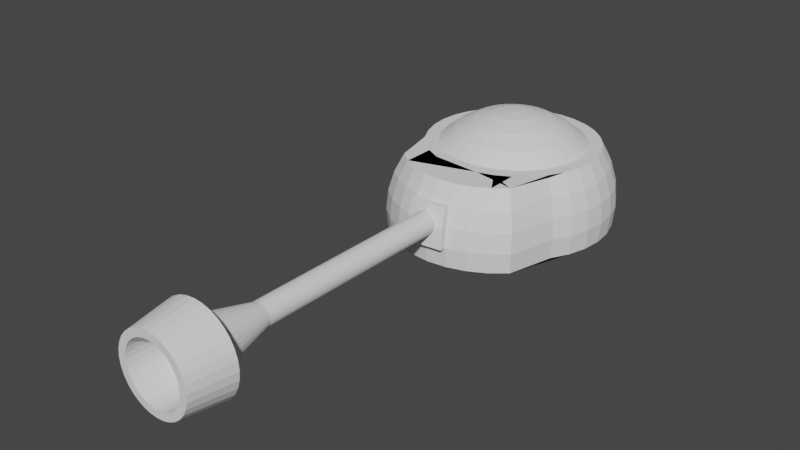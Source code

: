 # Source: tank_turret_gun.blend  (saved by Blender 2.80.75; exported with 4.5.12 LTS)
import bpy
from mathutils import Matrix  # noqa: F401  (used for matrix-valued properties, if any)

bpy.ops.wm.read_factory_settings(use_empty=True)
scene = bpy.context.scene
scene.name = 'Scene'

# ---- collections
col_collection = bpy.data.collections.new('Collection'); scene.collection.children.link(col_collection)
col_tank = bpy.data.collections.new('Tank'); col_collection.children.link(col_tank)
col_turret_with_a_gun = bpy.data.collections.new('Turret with a Gun'); col_tank.children.link(col_turret_with_a_gun)

# ---- world
world_world = bpy.data.worlds.new('World'); scene.world = world_world
world_world.use_nodes = True; world_world.node_tree.nodes.clear()
_N = world_world.node_tree.nodes; _L = world_world.node_tree.links
n0 = _N.new('ShaderNodeOutputWorld'); n0.name = 'World Output'; n0.location = (300, 300)
n1 = _N.new('ShaderNodeBackground'); n1.name = 'Background'; n1.location = (10, 300)
n1.inputs[0].default_value = (0.05088, 0.05088, 0.05088, 1.0)
_L.new(n1.outputs[0], n0.inputs[0])
n0.is_active_output = True
world_world.color = (0.05088, 0.05088, 0.05088)
world_world.use_sun_shadow = False
world_world.sun_shadow_jitter_overblur = 0.0

# ---- meshes
me_sphere_006 = bpy.data.meshes.new('Sphere.006')
me_sphere_006.from_pydata([(-0.00153, 1.247, -0.2943), (0.06384, 1.497, -0.2018), (0.0473, 1.247, -0.2895), (0.09337, 1.497, -0.186), (0.09426, 1.247, -0.2753), (0.1193, 1.497, -0.1648), (0.1375, 1.247, -0.2521), (0.1405, 1.497, -0.1389), (0.1755, 1.247, -0.221), (0.1563, 1.497, -0.1094), (0.2066, 1.247, -0.1831), (0.166, 1.497, -0.07732), (0.2297, 1.247, -0.1398), (0.1693, 1.497, -0.04399), (0.244, 1.247, -0.09283), (0.166, 1.497, -0.01067), (0.2488, 1.247, -0.04399), (0.1563, 1.497, 0.02138), (0.244, 1.247, 0.00484), (0.1405, 1.497, 0.05091), (0.2297, 1.247, 0.0518), (0.1193, 1.497, 0.07679), (0.2066, 1.247, 0.09507), (0.09337, 1.497, 0.09804), (0.1755, 1.247, 0.133), (0.06384, 1.497, 0.1138), (0.1375, 1.247, 0.1641), (0.0318, 1.497, 0.1235), (-0.00153, 1.497, 0.1268), (0.09426, 1.247, 0.1873), (0.04731, 1.247, 0.2015), (-0.001529, 1.247, 0.2063), (0.0318, 1.497, -0.2115), (-0.05036, 1.247, -0.2895), (-0.00153, 1.497, -0.2148), (-0.09732, 1.247, -0.2753), (-0.03486, 1.497, -0.2115), (-0.1406, 1.247, -0.2521), (-0.0669, 1.497, -0.2018), (-0.1785, 1.247, -0.221), (-0.09643, 1.497, -0.186), (-0.2097, 1.247, -0.1831), (-0.1223, 1.497, -0.1648), (-0.2328, 1.247, -0.1398), (-0.1436, 1.497, -0.1389), (-0.247, 1.247, -0.09283), (-0.1593, 1.497, -0.1094), (-0.2518, 1.247, -0.04399), (-0.1691, 1.497, -0.07732), (-0.247, 1.247, 0.00484), (-0.1724, 1.497, -0.04399), (-0.2328, 1.247, 0.0518), (-0.1691, 1.497, -0.01067), (-0.2097, 1.247, 0.09508), (-0.1593, 1.497, 0.02138), (-0.1785, 1.247, 0.133), (-0.1436, 1.497, 0.05091), (-0.1406, 1.247, 0.1641), (-0.1223, 1.497, 0.07679), (-0.09732, 1.247, 0.1873), (-0.09643, 1.497, 0.09804), (-0.05036, 1.247, 0.2015), (-0.0669, 1.497, 0.1138), (-0.03485, 1.497, 0.1235), (0.2075, 1.497, -0.08557), (0.1953, 1.497, -0.1255), (0.2116, 1.497, -0.04399), (0.2075, 1.497, -0.002423), (0.1953, 1.497, 0.03755), (0.1756, 1.497, 0.07439), (0.1491, 1.497, 0.1067), (0.1169, 1.497, 0.1332), (0.08002, 1.497, 0.1529), (0.04004, 1.497, 0.165), (-0.00153, 1.497, 0.1691), (0.1756, 1.497, -0.1624), (0.1491, 1.497, -0.1947), (0.1169, 1.497, -0.2212), (0.08001, 1.497, -0.2409), (0.04004, 1.497, -0.253), (-0.00153, 1.497, -0.2571), (-0.0431, 1.497, -0.253), (-0.08307, 1.497, -0.2409), (-0.1199, 1.497, -0.2212), (-0.1522, 1.497, -0.1947), (-0.1787, 1.497, -0.1624), (-0.1984, 1.497, -0.1255), (-0.2105, 1.497, -0.08557), (-0.2146, 1.497, -0.04399), (-0.2105, 1.497, -0.002423), (-0.1984, 1.497, 0.03755), (-0.1787, 1.497, 0.07439), (-0.1522, 1.497, 0.1067), (-0.1199, 1.497, 0.1332), (-0.08307, 1.497, 0.1529), (-0.0431, 1.497, 0.165), (0.0797, 1.279, -0.06015), (0.07499, 1.279, -0.07569), (0.0813, 1.279, -0.04399), (0.0797, 1.279, -0.02784), (0.07499, 1.279, -0.0123), (0.06734, 1.279, 0.002021), (0.05704, 1.279, 0.01457), (0.04449, 1.279, 0.02487), (0.03017, 1.279, 0.03253), (0.01463, 1.279, 0.03724), (-0.00153, 1.279, 0.03883), (0.06734, 1.279, -0.09001), (0.05704, 1.279, -0.1026), (0.04449, 1.279, -0.1129), (0.03017, 1.279, -0.1205), (0.01463, 1.279, -0.1252), (-0.00153, 1.279, -0.1268), (-0.01769, 1.279, -0.1252), (-0.03323, 1.279, -0.1205), (-0.04755, 1.279, -0.1129), (-0.0601, 1.279, -0.1026), (-0.0704, 1.279, -0.09001), (-0.07805, 1.279, -0.07569), (-0.08276, 1.279, -0.06015), (-0.08436, 1.279, -0.04399), (-0.08276, 1.279, -0.02784), (-0.07805, 1.279, -0.0123), (-0.0704, 1.279, 0.002021), (-0.0601, 1.279, 0.01457), (-0.04754, 1.279, 0.02487), (-0.03323, 1.279, 0.03253), (-0.01769, 1.279, 0.03724), (0.166, 1.279, -0.07732), (0.1563, 1.279, -0.1094), (0.1693, 1.279, -0.04399), (0.166, 1.279, -0.01067), (0.1563, 1.279, 0.02138), (0.1405, 1.279, 0.05091), (0.1193, 1.279, 0.07679), (0.09337, 1.279, 0.09804), (0.06384, 1.279, 0.1138), (0.0318, 1.279, 0.1235), (-0.00153, 1.279, 0.1268), (0.1405, 1.279, -0.1389), (0.1193, 1.279, -0.1648), (0.09337, 1.279, -0.186), (0.06384, 1.279, -0.2018), (0.0318, 1.279, -0.2115), (-0.00153, 1.279, -0.2148), (-0.03486, 1.279, -0.2115), (-0.0669, 1.279, -0.2018), (-0.09643, 1.279, -0.186), (-0.1223, 1.279, -0.1648), (-0.1436, 1.279, -0.1389), (-0.1593, 1.279, -0.1094), (-0.1691, 1.279, -0.07732), (-0.1724, 1.279, -0.04399), (-0.1691, 1.279, -0.01067), (-0.1593, 1.279, 0.02138), (-0.1436, 1.279, 0.05091), (-0.1223, 1.279, 0.07679), (-0.09643, 1.279, 0.09804), (-0.0669, 1.279, 0.1138), (-0.03485, 1.279, 0.1235), (0.0797, 1.208, -0.06015), (0.07499, 1.208, -0.07569), (0.0813, 1.208, -0.04399), (0.0797, 1.208, -0.02784), (0.07499, 1.208, -0.0123), (0.06734, 1.208, 0.002021), (0.05704, 1.208, 0.01457), (0.04449, 1.208, 0.02487), (0.03017, 1.208, 0.03253), (0.01463, 1.208, 0.03724), (-0.00153, 1.208, 0.03883), (0.06734, 1.208, -0.09001), (0.05704, 1.208, -0.1026), (0.04449, 1.208, -0.1129), (0.03017, 1.208, -0.1205), (0.01463, 1.208, -0.1252), (-0.00153, 1.208, -0.1268), (-0.01769, 1.208, -0.1252), (-0.03323, 1.208, -0.1205), (-0.04755, 1.208, -0.1129), (-0.0601, 1.208, -0.1026), (-0.0704, 1.208, -0.09001), (-0.07805, 1.208, -0.07569), (-0.08276, 1.208, -0.06015), (-0.08436, 1.208, -0.04399), (-0.08276, 1.208, -0.02784), (-0.07805, 1.208, -0.0123), (-0.0704, 1.208, 0.002021), (-0.0601, 1.208, 0.01457), (-0.04754, 1.208, 0.02487), (-0.03323, 1.208, 0.03253), (-0.01769, 1.208, 0.03724), (-0.001384, 1.248, 0.1112), (0.02255, 0.8807, 0.01362), (0.02892, 1.248, 0.1082), (0.03336, 0.8807, 0.007836), (0.05806, 1.248, 0.09933), (0.04284, 0.8807, 5.768e-05), (0.08491, 1.248, 0.08498), (0.05062, 0.8807, -0.00942), (0.1084, 1.248, 0.06566), (0.0564, 0.8807, -0.02023), (0.1278, 1.248, 0.04212), (0.05996, 0.8807, -0.03197), (0.1421, 1.248, 0.01527), (0.06116, 0.8807, -0.04417), (0.151, 1.248, -0.01387), (0.05996, 0.8807, -0.05637), (0.1539, 1.248, -0.04417), (0.0564, 0.8807, -0.0681), (0.151, 1.248, -0.07447), (0.05062, 0.8807, -0.07892), (0.1421, 1.248, -0.1036), (0.04284, 0.8807, -0.08839), (0.1278, 1.248, -0.1305), (0.03336, 0.8807, -0.09617), (0.1084, 1.248, -0.154), (0.02255, 0.8807, -0.102), (0.08491, 1.248, -0.1733), (0.01082, 0.8807, -0.1055), (-0.001384, 0.8807, -0.1067), (0.05806, 1.248, -0.1877), (0.02892, 1.248, -0.1965), (-0.001384, 1.248, -0.1995), (0.01082, 0.8807, 0.01717), (-0.03169, 1.248, 0.1082), (-0.001384, 0.8807, 0.01838), (-0.06082, 1.248, 0.09933), (-0.01359, 0.8807, 0.01717), (-0.08768, 1.248, 0.08498), (-0.02532, 0.8807, 0.01362), (-0.1112, 1.248, 0.06566), (-0.03613, 0.8807, 0.007836), (-0.1305, 1.248, 0.04212), (-0.04561, 0.8807, 5.768e-05), (-0.1449, 1.248, 0.01527), (-0.05339, 0.8807, -0.00942), (-0.1537, 1.248, -0.01387), (-0.05917, 0.8807, -0.02023), (-0.1567, 1.248, -0.04417), (-0.06273, 0.8807, -0.03197), (-0.1537, 1.248, -0.07447), (-0.06393, 0.8807, -0.04417), (-0.1449, 1.248, -0.1036), (-0.06273, 0.8807, -0.05637), (-0.1305, 1.248, -0.1305), (-0.05917, 0.8807, -0.0681), (-0.1112, 1.248, -0.154), (-0.05339, 0.8807, -0.07892), (-0.08768, 1.248, -0.1733), (-0.04561, 0.8807, -0.08839), (-0.06082, 1.248, -0.1877), (-0.03613, 0.8807, -0.09617), (-0.03169, 1.248, -0.1965), (-0.02532, 0.8807, -0.102), (-0.01359, 0.8807, -0.1055), (0.0008775, -0.9501, 0.3234), (0.0008775, -0.8394, 0.2898), (0.0008775, -0.7373, 0.2352), (0.0008775, -0.6478, 0.1618), (0.0008775, -0.5744, 0.1631), (0.0008775, -0.4862, -0.2801), (0.02335, -0.9523, 0.3234), (0.04496, -0.8437, 0.2898), (0.06487, -0.7436, 0.2352), (0.08233, -0.6558, 0.1618), (0.09665, -0.5838, 0.1631), (0.1139, -0.4974, -0.2801), (0.04496, -0.9589, 0.3234), (0.08734, -0.8566, 0.2898), (0.1264, -0.7623, 0.2352), (0.1606, -0.6796, 0.1618), (0.1887, -0.6118, 0.1631), (0.2225, -0.5303, -0.2801), (0.06487, -0.9695, 0.3234), (0.1264, -0.8774, 0.2898), (0.1831, -0.7926, 0.2352), (0.2328, -0.7182, 0.1618), (0.2736, -0.4727, 0.1631), (0.3039, -0.4273, 0.061), (0.3226, -0.3994, -0.04976), (0.3289, -0.3899, -0.1649), (0.3226, -0.3994, -0.2801), (0.08233, -0.9839, 0.3234), (0.1606, -0.9055, 0.2898), (0.2328, -0.8334, 0.2352), (0.2961, -0.7701, 0.1618), (0.348, -0.5337, 0.1631), (0.3866, -0.4951, 0.061), (0.4104, -0.4714, -0.04976), (0.4184, -0.4634, -0.1649), (0.4104, -0.4714, -0.2801), (0.09665, -1.001, 0.3234), (0.1887, -0.9398, 0.2898), (0.2736, -0.8831, 0.2352), (0.348, -0.8334, 0.1618), (0.4091, -0.7926, 0.1631), (0.4544, -0.7623, 0.061), (0.4824, -0.7436, -0.04976), (0.4918, -0.7373, -0.1649), (0.4824, -0.7436, -0.2801), (0.1073, -1.021, 0.3234), (0.2096, -0.9789, 0.2898), (0.3039, -0.9398, 0.2352), (0.3866, -0.9055, 0.1618), (0.4544, -0.8774, 0.1631), (0.5048, -0.8566, 0.061), (0.5359, -0.8437, -0.04976), (0.5464, -0.8394, -0.1649), (0.5359, -0.8437, -0.2801), (0.1139, -1.043, 0.3234), (0.2225, -1.021, 0.2898), (0.3226, -1.001, 0.2352), (0.4104, -0.9839, 0.1618), (0.4824, -0.9695, 0.1631), (0.5359, -0.9589, 0.061), (0.5688, -0.9523, -0.04976), (0.58, -0.9501, -0.1649), (0.5688, -0.9523, -0.2801), (0.1161, -1.065, 0.3234), (0.2268, -1.065, 0.2898), (0.3289, -1.065, 0.2352), (0.4184, -1.065, 0.1618), (0.4918, -1.065, 0.1631), (0.5464, -1.065, 0.061), (0.58, -1.065, -0.04976), (0.5913, -1.065, -0.1649), (0.58, -1.065, -0.2801), (0.1139, -1.088, 0.3234), (0.2225, -1.109, 0.2898), (0.3226, -1.129, 0.2352), (0.4104, -1.147, 0.1618), (0.4824, -1.161, 0.1631), (0.5359, -1.172, 0.061), (0.5688, -1.178, -0.04976), (0.58, -1.181, -0.1649), (0.5688, -1.178, -0.2801), (0.1073, -1.109, 0.3234), (0.2096, -1.152, 0.2898), (0.3039, -1.191, 0.2352), (0.3866, -1.225, 0.1618), (0.4544, -1.253, 0.1631), (0.5048, -1.274, 0.061), (0.5359, -1.287, -0.04976), (0.5464, -1.291, -0.1649), (0.5359, -1.287, -0.2801), (0.09665, -1.129, 0.3234), (0.1887, -1.191, 0.2898), (0.2736, -1.248, 0.2352), (0.348, -1.297, 0.1618), (0.4091, -1.338, 0.1631), (0.4544, -1.368, 0.061), (0.4824, -1.387, -0.04976), (0.4918, -1.393, -0.1649), (0.4824, -1.387, -0.2801), (0.08233, -1.147, 0.3234), (0.1606, -1.225, 0.2898), (0.2328, -1.297, 0.2352), (0.2961, -1.361, 0.1618), (0.348, -1.412, 0.1631), (0.3866, -1.451, 0.061), (0.4104, -1.475, -0.04976), (0.4184, -1.483, -0.1649), (0.4104, -1.475, -0.2801), (0.06487, -1.161, 0.3234), (0.1264, -1.253, 0.2898), (0.1831, -1.338, 0.2352), (0.2328, -1.412, 0.1618), (0.2736, -1.474, 0.1631), (0.3039, -1.519, 0.061), (0.3226, -1.547, -0.04976), (0.3289, -1.556, -0.1649), (0.3226, -1.547, -0.2801), (0.04496, -1.172, 0.3234), (0.08734, -1.274, 0.2898), (0.1264, -1.368, 0.2352), (0.1606, -1.451, 0.1618), (0.1887, -1.519, 0.1631), (0.2096, -1.569, 0.061), (0.2225, -1.6, -0.04976), (0.2268, -1.611, -0.1649), (0.2225, -1.6, -0.2801), (0.02335, -1.178, 0.3234), (0.04496, -1.287, 0.2898), (0.06487, -1.387, 0.2352), (0.08233, -1.475, 0.1618), (0.09665, -1.547, 0.1631), (0.1073, -1.6, 0.061), (0.1139, -1.633, -0.04976), (0.1161, -1.644, -0.1649), (0.1139, -1.633, -0.2801), (0.0008774, -1.181, 0.3234), (0.0008775, -1.291, 0.2898), (0.0008775, -1.393, 0.2352), (0.0008774, -1.483, 0.1618), (0.0008774, -1.556, 0.1631), (0.0008775, -1.611, 0.061), (0.0008774, -1.644, -0.04976), (0.0008774, -1.656, -0.1649), (0.0008774, -1.644, -0.2801), (-0.02159, -1.178, 0.3234), (-0.0432, -1.287, 0.2898), (-0.06312, -1.387, 0.2352), (-0.08057, -1.475, 0.1618), (-0.0949, -1.547, 0.1631), (-0.1055, -1.6, 0.061), (-0.1121, -1.633, -0.04976), (-0.1143, -1.644, -0.1649), (-0.1121, -1.633, -0.2801), (-0.0432, -1.172, 0.3234), (-0.08559, -1.274, 0.2898), (-0.1247, -1.368, 0.2352), (-0.1589, -1.451, 0.1618), (-0.187, -1.519, 0.1631), (-0.2079, -1.569, 0.061), (-0.2207, -1.6, -0.04976), (-0.2251, -1.611, -0.1649), (-0.2207, -1.6, -0.2801), (-0.06312, -1.161, 0.3234), (-0.1247, -1.253, 0.2898), (-0.1814, -1.338, 0.2352), (-0.2311, -1.412, 0.1618), (-0.2719, -1.474, 0.1631), (-0.3022, -1.519, 0.061), (-0.3208, -1.547, -0.04976), (-0.3272, -1.556, -0.1649), (-0.3208, -1.547, -0.2801), (0.0008773, -1.065, 0.3347), (-0.08057, -1.147, 0.3234), (-0.1589, -1.225, 0.2898), (-0.2311, -1.297, 0.2352), (-0.2943, -1.361, 0.1618), (-0.3463, -1.412, 0.1631), (-0.3848, -1.451, 0.061), (-0.4086, -1.475, -0.04976), (-0.4166, -1.483, -0.1649), (-0.4086, -1.475, -0.2801), (-0.0949, -1.129, 0.3234), (-0.187, -1.191, 0.2898), (-0.2719, -1.248, 0.2352), (-0.3463, -1.297, 0.1618), (-0.4073, -1.338, 0.1631), (-0.4527, -1.368, 0.061), (-0.4806, -1.387, -0.04976), (-0.4901, -1.393, -0.1649), (-0.4806, -1.387, -0.2801), (-0.1055, -1.109, 0.3234), (-0.2079, -1.152, 0.2898), (-0.3022, -1.191, 0.2352), (-0.3848, -1.225, 0.1618), (-0.4527, -1.253, 0.1631), (-0.5031, -1.274, 0.061), (-0.5341, -1.287, -0.04976), (-0.5446, -1.291, -0.1649), (-0.5341, -1.287, -0.2801), (-0.1121, -1.088, 0.3234), (-0.2207, -1.109, 0.2898), (-0.3208, -1.129, 0.2352), (-0.4086, -1.147, 0.1618), (-0.4806, -1.161, 0.1631), (-0.5341, -1.172, 0.061), (-0.5671, -1.178, -0.04976), (-0.5782, -1.181, -0.1649), (-0.5671, -1.178, -0.2801), (-0.1143, -1.065, 0.3234), (-0.2251, -1.065, 0.2898), (-0.3272, -1.065, 0.2352), (-0.4166, -1.065, 0.1618), (-0.4901, -1.065, 0.1631), (-0.5446, -1.065, 0.061), (-0.5782, -1.065, -0.04976), (-0.5896, -1.065, -0.1649), (-0.5782, -1.065, -0.2801), (-0.1121, -1.043, 0.3234), (-0.2207, -1.021, 0.2898), (-0.3208, -1.001, 0.2352), (-0.4086, -0.9839, 0.1618), (-0.4806, -0.9695, 0.1631), (-0.5341, -0.9589, 0.061), (-0.5671, -0.9523, -0.04976), (-0.5782, -0.9501, -0.1649), (-0.5671, -0.9523, -0.2801), (-0.1055, -1.021, 0.3234), (-0.2079, -0.9789, 0.2898), (-0.3022, -0.9398, 0.2352), (-0.3848, -0.9055, 0.1618), (-0.4527, -0.8774, 0.1631), (-0.5031, -0.8566, 0.061), (-0.5341, -0.8437, -0.04976), (-0.5446, -0.8394, -0.1649), (-0.5341, -0.8437, -0.2801), (-0.0949, -1.001, 0.3234), (-0.187, -0.9398, 0.2898), (-0.2719, -0.8831, 0.2352), (-0.3463, -0.8334, 0.1618), (-0.4073, -0.7926, 0.1631), (-0.4527, -0.7623, 0.061), (-0.4806, -0.7436, -0.04976), (-0.4901, -0.7373, -0.1649), (-0.4806, -0.7436, -0.2801), (-0.08057, -0.9839, 0.3234), (-0.1589, -0.9055, 0.2898), (-0.2311, -0.8334, 0.2352), (-0.2943, -0.7701, 0.1618), (-0.3463, -0.5337, 0.1631), (-0.3848, -0.4951, 0.061), (-0.4086, -0.4714, -0.04976), (-0.4166, -0.4634, -0.1649), (-0.4086, -0.4714, -0.2801), (-0.06312, -0.9695, 0.3234), (-0.1247, -0.8774, 0.2898), (-0.1814, -0.7926, 0.2352), (-0.2311, -0.7182, 0.1618), (-0.2719, -0.4727, 0.1631), (-0.3022, -0.4273, 0.061), (-0.3208, -0.3994, -0.04976), (-0.3272, -0.3899, -0.1649), (-0.3208, -0.3994, -0.2801), (-0.0432, -0.9589, 0.3234), (-0.08559, -0.8566, 0.2898), (-0.1247, -0.7623, 0.2352), (-0.1589, -0.6796, 0.1618), (-0.187, -0.6118, 0.1631), (-0.2207, -0.5303, -0.2801), (-0.02159, -0.9523, 0.3234), (-0.0432, -0.8437, 0.2898), (-0.06312, -0.7436, 0.2352), (-0.08057, -0.6558, 0.1618), (-0.0949, -0.5838, 0.1631), (-0.1121, -0.4974, -0.2801), (0.0008775, -0.5744, 0.1631), (0.2225, -0.5303, -0.2801), (0.2268, -0.5198, -0.1649), (0.2225, -0.5303, -0.04976), (0.0008775, -0.4862, -0.2801), (0.09665, -0.5838, 0.1631), (0.2096, -0.5613, 0.061), (0.1887, -0.6118, 0.1631), (0.1139, -0.4974, -0.2801), (0.1139, -0.4974, -0.2801), (0.1887, -0.6118, 0.1631), (0.1161, -0.4862, -0.1649), (0.1139, -0.4974, -0.04976), (0.1073, -0.5303, 0.061), (0.2225, -0.5303, -0.2801), (0.2736, -0.6571, 0.1631), (0.3039, -0.6118, 0.061), (0.3226, -0.5838, -0.04976), (0.3289, -0.5744, -0.1649), (0.3226, -0.5838, -0.2801), (-0.2719, -0.6571, 0.1631), (-0.3022, -0.6118, 0.061), (-0.3208, -0.5838, -0.04976), (-0.3272, -0.5744, -0.1649), (-0.3208, -0.5838, -0.2801), (-0.187, -0.6118, 0.1631), (0.09665, -0.5838, 0.1631), (0.0008775, -0.4862, -0.2801), (0.0008775, -0.4749, -0.1649), (-0.2207, -0.5303, -0.2801), (-0.0949, -0.5838, 0.1631), (0.0008775, -0.4862, -0.04976), (0.0008775, -0.5198, 0.061), (0.0008775, -0.5744, 0.1631), (-0.1121, -0.4974, -0.2801), (0.0008775, -0.5744, 0.1631), (0.09665, -0.3994, 0.1631), (0.0008775, -0.3899, 0.1631), (0.0008775, -0.3354, 0.061), (0.0008775, -0.4862, -0.2801), (0.09665, -0.5838, 0.1631), (0.1139, -0.2794, -0.04976), (0.1073, -0.3123, 0.061), (0.0008775, -0.3019, 0.061), (0.1139, -0.4974, -0.2801), (0.1887, -0.6118, 0.1631), (0.0008775, -0.2683, -0.04976), (0.1161, -0.2683, -0.1649), (0.1139, -0.2794, -0.04976), (0.2225, -0.5303, -0.2801), (0.2736, -0.6571, 0.1631), (0.3039, -0.6118, 0.061), (0.3226, -0.5838, -0.04976), (0.3289, -0.5744, -0.1649), (0.3226, -0.5838, -0.2801), (-0.2719, -0.6571, 0.1631), (-0.3022, -0.6118, 0.061), (-0.3208, -0.5838, -0.04976), (-0.3272, -0.5744, -0.1649), (-0.3208, -0.5838, -0.2801), (-0.187, -0.6118, 0.1631), (0.0008775, -0.2683, -0.04976), (0.0008775, -0.2569, -0.1649), (0.1139, -0.3129, -0.2801), (-0.2207, -0.5303, -0.2801), (-0.0949, -0.5838, 0.1631), (0.1161, -0.3018, -0.1649), (0.0008775, -0.2904, -0.1649), (0.0008775, -0.3018, -0.2801), (-0.1121, -0.4974, -0.2801), (0.2736, -0.6571, 0.1631), (0.3039, -0.6118, 0.061), (0.3226, -0.5838, -0.04976), (0.3289, -0.5744, -0.1649), (0.3226, -0.5838, -0.2801), (-0.2719, -0.6571, 0.1631), (-0.3022, -0.6118, 0.061), (-0.3208, -0.5838, -0.04976), (-0.3272, -0.5744, -0.1649), (-0.3208, -0.5838, -0.2801), (-0.187, -0.6118, 0.1631), (-0.2079, -0.5614, 0.061), (-0.2207, -0.5303, -0.04976), (-0.2251, -0.5198, -0.1649), (-0.2207, -0.5303, -0.2801), (-0.0949, -0.5838, 0.1631), (-0.1055, -0.5303, 0.061), (-0.1121, -0.4974, -0.04976), (-0.1143, -0.4862, -0.1649), (-0.1121, -0.4974, -0.2801), (0.1073, -0.3458, 0.061), (0.1073, -0.3458, 0.061), (0.09665, -0.3994, 0.1631), (0.1887, -0.4273, 0.1631), (0.2096, -0.3769, 0.061), (0.1139, -0.3129, -0.04976), (0.1073, -0.3458, 0.061), (0.2096, -0.3769, 0.061), (0.2225, -0.3458, -0.04976), (0.1161, -0.3018, -0.1649), (0.1139, -0.3129, -0.04976), (0.2225, -0.3458, -0.04976), (0.2268, -0.3354, -0.1649), (0.1139, -0.3129, -0.2801), (0.1161, -0.3018, -0.1649), (0.2268, -0.3354, -0.1649), (0.2225, -0.3458, -0.2801), (0.2225, -0.3458, -0.04976), (0.2096, -0.3769, 0.061), (0.3039, -0.4273, 0.061), (0.3226, -0.3994, -0.04976), (0.2268, -0.3354, -0.1649), (0.2225, -0.3458, -0.04976), (0.3226, -0.3994, -0.04976), (0.3289, -0.3899, -0.1649), (0.2225, -0.3458, -0.2801), (0.2268, -0.3354, -0.1649), (0.3289, -0.3899, -0.1649), (0.3226, -0.3994, -0.2801), (0.2096, -0.3769, 0.061), (0.1887, -0.4273, 0.1631), (0.2736, -0.4727, 0.1631), (0.3039, -0.4273, 0.061), (-0.3022, -0.4273, 0.061), (-0.2719, -0.4727, 0.1631), (-0.187, -0.4273, 0.1631), (-0.2079, -0.3769, 0.061), (-0.3208, -0.3994, -0.04976), (-0.3022, -0.4273, 0.061), (-0.2079, -0.3769, 0.061), (-0.2207, -0.3458, -0.04976), (-0.3272, -0.3899, -0.1649), (-0.3208, -0.3994, -0.04976), (-0.2207, -0.3458, -0.04976), (-0.2251, -0.3354, -0.1649), (-0.3208, -0.3994, -0.2801), (-0.3272, -0.3899, -0.1649), (-0.2251, -0.3354, -0.1649), (-0.2207, -0.3458, -0.2801), (-0.2251, -0.3354, -0.1649), (-0.2207, -0.3458, -0.04976), (-0.1121, -0.3129, -0.04976), (-0.1143, -0.3018, -0.1649), (-0.2207, -0.3458, -0.2801), (-0.2251, -0.3354, -0.1649), (-0.1143, -0.3018, -0.1649), (-0.1121, -0.3129, -0.2801), (-0.2079, -0.3769, 0.061), (-0.187, -0.4273, 0.1631), (-0.0949, -0.3994, 0.1631), (-0.1055, -0.3458, 0.061), (-0.2207, -0.3458, -0.04976), (-0.2079, -0.3769, 0.061), (-0.1055, -0.3458, 0.061), (-0.1121, -0.3129, -0.04976), (-0.1055, -0.3458, 0.061), (-0.0949, -0.3994, 0.1631), (0.0008775, -0.3899, 0.1631), (0.0008775, -0.3354, 0.061), (-0.1121, -0.2794, -0.04976), (-0.1055, -0.3123, 0.061), (0.0008775, -0.3019, 0.061), (0.0008775, -0.2683, -0.04976), (-0.1143, -0.2683, -0.1649), (-0.1121, -0.2794, -0.04976), (0.0008775, -0.2683, -0.04976), (0.0008775, -0.2569, -0.1649), (-0.1121, -0.3129, -0.2801), (-0.1143, -0.3018, -0.1649), (0.0008775, -0.2904, -0.1649), (0.0008775, -0.3018, -0.2801), (0.01299, 0.8975, 0.02144), (-8.626e-05, 0.8975, 0.02273), (-8.626e-05, -0.3041, 0.02273), (0.01299, -0.3041, 0.02144), (0.02556, -0.3041, 0.01763), (0.03714, -0.3041, 0.01144), (0.0473, -0.3041, 0.003103), (0.05563, -0.3041, -0.007051), (0.06182, -0.3041, -0.01864), (0.06564, -0.3041, -0.03121), (0.06692, -0.3041, -0.04428), (0.06564, -0.3041, -0.05735), (0.06182, -0.3041, -0.06993), (0.05563, -0.3041, -0.08151), (0.0473, -0.3041, -0.09167), (0.03714, -0.3041, -0.1), (0.02556, -0.3041, -0.1062), (0.01299, -0.3041, -0.11), (-8.631e-05, -0.3041, -0.1113), (-0.01316, -0.3041, -0.11), (-0.02573, -0.3041, -0.1062), (-0.03732, -0.3041, -0.1), (-0.04747, -0.3041, -0.09167), (-0.0558, -0.3041, -0.08151), (-0.062, -0.3041, -0.06993), (-0.06581, -0.3041, -0.05735), (-0.0671, -0.3041, -0.04428), (-0.06581, -0.3041, -0.03121), (-0.062, -0.3041, -0.01864), (-0.0558, -0.3041, -0.007051), (-0.04747, -0.3041, 0.003103), (-0.03732, -0.3041, 0.01144), (-0.02573, -0.3041, 0.01763), (-0.01316, -0.3041, 0.02144), (0.02556, 0.8975, 0.01763), (0.03714, 0.8975, 0.01144), (0.0473, 0.8975, 0.003103), (0.05563, 0.8975, -0.007051), (0.06182, 0.8975, -0.01864), (0.06564, 0.8975, -0.03121), (0.06692, 0.8975, -0.04428), (0.06564, 0.8975, -0.05735), (0.06182, 0.8975, -0.06993), (0.05563, 0.8975, -0.08151), (0.0473, 0.8975, -0.09167), (0.03714, 0.8975, -0.1), (0.02556, 0.8975, -0.1062), (0.01299, 0.8975, -0.11), (-8.631e-05, 0.8975, -0.1113), (-0.01316, 0.8975, -0.11), (-0.02573, 0.8975, -0.1062), (-0.03732, 0.8975, -0.1), (-0.04747, 0.8975, -0.09167), (-0.0558, 0.8975, -0.08151), (-0.062, 0.8975, -0.06993), (-0.06581, 0.8975, -0.05735), (-0.0671, 0.8975, -0.04428), (-0.06581, 0.8975, -0.03121), (-0.062, 0.8975, -0.01864), (-0.0558, 0.8975, -0.007051), (-0.04747, 0.8975, 0.003103), (-0.03732, 0.8975, 0.01144), (-0.02573, 0.8975, 0.01763), (-0.01316, 0.8975, 0.02144), (-8.626e-05, 0.8975, 0.02273), (0.01299, 0.8975, 0.02144), (0.02556, 0.8975, 0.01763), (0.03714, 0.8975, 0.01144), (0.0473, 0.8975, 0.003103), (0.05563, 0.8975, -0.007051), (0.06182, 0.8975, -0.01864), (0.06564, 0.8975, -0.03121), (0.06692, 0.8975, -0.04428), (0.06564, 0.8975, -0.05735), (0.06182, 0.8975, -0.06993), (0.05563, 0.8975, -0.08151), (0.0473, 0.8975, -0.09167), (0.03714, 0.8975, -0.1), (0.02556, 0.8975, -0.1062), (0.01299, 0.8975, -0.11), (-8.631e-05, 0.8975, -0.1113), (-0.01316, 0.8975, -0.11), (-0.02573, 0.8975, -0.1062), (-0.03732, 0.8975, -0.1), (-0.04747, 0.8975, -0.09167), (-0.0558, 0.8975, -0.08151), (-0.062, 0.8975, -0.06993), (-0.06581, 0.8975, -0.05735), (-0.0671, 0.8975, -0.04428), (-0.06581, 0.8975, -0.03121), (-0.062, 0.8975, -0.01864), (-0.0558, 0.8975, -0.007051), (-0.04747, 0.8975, 0.003103), (-0.03732, 0.8975, 0.01144), (-0.02573, 0.8975, 0.01763), (-0.01316, 0.8975, 0.02144)], [], [(94, 59, 61, 95), (95, 61, 31, 74), (92, 55, 57, 93), (91, 53, 55, 92), (90, 51, 53, 91), (89, 49, 51, 90), (88, 47, 49, 89), (87, 45, 47, 88), (86, 43, 45, 87), (85, 41, 43, 86), (84, 39, 41, 85), (83, 37, 39, 84), (82, 35, 37, 83), (81, 33, 35, 82), (80, 0, 33, 81), (79, 2, 0, 80), (78, 4, 2, 79), (77, 6, 4, 78), (76, 8, 6, 77), (75, 10, 8, 76), (65, 12, 10, 75), (64, 14, 12, 65), (66, 16, 14, 64), (67, 18, 16, 66), (68, 20, 18, 67), (69, 22, 20, 68), (70, 24, 22, 69), (71, 26, 24, 70), (72, 29, 26, 71), (73, 30, 29, 72), (93, 57, 59, 94), (74, 31, 30, 73), (42, 44, 149, 148), (2, 33, 0), (4, 8, 2), (33, 8, 39), (37, 35, 33), (4, 6, 8), (8, 33, 2), (37, 33, 39), (43, 16, 20), (8, 10, 12), (41, 8, 12), (12, 43, 41), (14, 16, 12), (24, 51, 47), (22, 24, 20), (45, 43, 47), (16, 43, 12), (18, 20, 16), (49, 47, 51), (24, 43, 20), (24, 47, 43), (57, 30, 61), (24, 55, 53), (26, 30, 24), (24, 53, 51), (29, 30, 26), (30, 57, 55), (30, 55, 24), (59, 57, 61), (31, 61, 30), (41, 39, 8), (9, 11, 64, 65), (11, 13, 66, 64), (13, 15, 67, 66), (15, 17, 68, 67), (17, 19, 69, 68), (19, 21, 70, 69), (21, 23, 71, 70), (23, 25, 72, 71), (25, 27, 73, 72), (27, 28, 74, 73), (7, 9, 65, 75), (5, 7, 75, 76), (3, 5, 76, 77), (1, 3, 77, 78), (32, 1, 78, 79), (34, 32, 79, 80), (36, 34, 80, 81), (38, 36, 81, 82), (40, 38, 82, 83), (42, 40, 83, 84), (44, 42, 84, 85), (46, 44, 85, 86), (48, 46, 86, 87), (50, 48, 87, 88), (52, 50, 88, 89), (54, 52, 89, 90), (56, 54, 90, 91), (58, 56, 91, 92), (60, 58, 92, 93), (62, 60, 93, 94), (63, 62, 94, 95), (28, 63, 95, 74), (122, 123, 187, 186), (25, 23, 135, 136), (44, 46, 150, 149), (27, 25, 136, 137), (46, 48, 151, 150), (28, 27, 137, 138), (48, 50, 152, 151), (9, 7, 139, 129), (50, 52, 153, 152), (7, 5, 140, 139), (52, 54, 154, 153), (5, 3, 141, 140), (54, 56, 155, 154), (3, 1, 142, 141), (11, 9, 129, 128), (56, 58, 156, 155), (1, 32, 143, 142), (13, 11, 128, 130), (58, 60, 157, 156), (32, 34, 144, 143), (15, 13, 130, 131), (60, 62, 158, 157), (34, 36, 145, 144), (17, 15, 131, 132), (62, 63, 159, 158), (36, 38, 146, 145), (19, 17, 132, 133), (63, 28, 138, 159), (38, 40, 147, 146), (21, 19, 133, 134), (40, 42, 148, 147), (23, 21, 134, 135), (97, 96, 128, 129), (96, 98, 130, 128), (98, 99, 131, 130), (99, 100, 132, 131), (100, 101, 133, 132), (101, 102, 134, 133), (102, 103, 135, 134), (103, 104, 136, 135), (104, 105, 137, 136), (105, 106, 138, 137), (107, 97, 129, 139), (108, 107, 139, 140), (109, 108, 140, 141), (110, 109, 141, 142), (111, 110, 142, 143), (112, 111, 143, 144), (113, 112, 144, 145), (114, 113, 145, 146), (115, 114, 146, 147), (116, 115, 147, 148), (117, 116, 148, 149), (118, 117, 149, 150), (119, 118, 150, 151), (120, 119, 151, 152), (121, 120, 152, 153), (122, 121, 153, 154), (123, 122, 154, 155), (124, 123, 155, 156), (125, 124, 156, 157), (126, 125, 157, 158), (127, 126, 158, 159), (106, 127, 159, 138), (170, 169, 168, 167, 166, 165, 164, 163, 162, 160, 161, 171, 172, 173, 174, 175, 176, 177, 178, 179, 180, 181, 182, 183, 184, 185, 186, 187, 188, 189, 190, 191), (109, 110, 174, 173), (96, 97, 161, 160), (123, 124, 188, 187), (110, 111, 175, 174), (98, 96, 160, 162), (124, 125, 189, 188), (111, 112, 176, 175), (99, 98, 162, 163), (125, 126, 190, 189), (112, 113, 177, 176), (100, 99, 163, 164), (126, 127, 191, 190), (113, 114, 178, 177), (101, 100, 164, 165), (127, 106, 170, 191), (114, 115, 179, 178), (102, 101, 165, 166), (115, 116, 180, 179), (103, 102, 166, 167), (116, 117, 181, 180), (104, 103, 167, 168), (117, 118, 182, 181), (105, 104, 168, 169), (118, 119, 183, 182), (106, 105, 169, 170), (119, 120, 184, 183), (97, 107, 171, 161), (120, 121, 185, 184), (107, 108, 172, 171), (121, 122, 186, 185), (108, 109, 173, 172), (254, 251, 253, 255), (255, 253, 223, 220), (250, 247, 249, 252), (248, 245, 247, 250), (246, 243, 245, 248), (244, 241, 243, 246), (242, 239, 241, 244), (240, 237, 239, 242), (238, 235, 237, 240), (236, 233, 235, 238), (234, 231, 233, 236), (232, 229, 231, 234), (230, 227, 229, 232), (228, 225, 227, 230), (226, 192, 225, 228), (224, 194, 192, 226), (193, 196, 194, 224), (195, 198, 196, 193), (197, 200, 198, 195), (199, 202, 200, 197), (201, 204, 202, 199), (203, 206, 204, 201), (205, 208, 206, 203), (207, 210, 208, 205), (209, 212, 210, 207), (211, 214, 212, 209), (213, 216, 214, 211), (215, 218, 216, 213), (217, 221, 218, 215), (219, 222, 221, 217), (252, 249, 251, 254), (220, 223, 222, 219), (220, 219, 217, 215, 213, 211, 209, 207, 205, 203, 201, 199, 197, 195, 193, 224, 226, 228, 230, 232, 234, 236, 238, 240, 242, 244, 246, 248, 250, 252, 254, 255), (194, 225, 192), (196, 200, 194), (225, 200, 231), (229, 227, 225), (196, 198, 200), (200, 225, 194), (229, 225, 231), (235, 208, 212), (200, 202, 204), (233, 200, 204), (204, 235, 233), (206, 208, 204), (216, 243, 239), (214, 216, 212), (237, 235, 239), (208, 235, 204), (210, 212, 208), (241, 239, 243), (216, 235, 212), (216, 239, 235), (249, 222, 253), (216, 247, 245), (218, 222, 216), (216, 245, 243), (221, 222, 218), (222, 249, 247), (222, 247, 216), (251, 249, 253), (223, 253, 222), (233, 231, 200), (259, 258, 264, 265), (278, 272, 528), (256, 427, 262), (257, 256, 262, 263), (258, 257, 263, 264), (264, 263, 269, 270), (265, 264, 270, 271), (386, 413, 395), (516, 515, 552, 553), (279, 280, 547, 546), (261, 529, 564, 534), (262, 427, 268), (282, 273, 544, 549), (263, 262, 268, 269), (515, 514, 551, 552), (278, 279, 546, 545), (268, 427, 274), (267, 261, 534, 539), (269, 268, 274, 275), (270, 269, 275, 276), (271, 270, 276, 277), (413, 404, 395), (514, 513, 550, 551), (277, 276, 285, 286), (386, 377, 368), (279, 278, 287, 288), (280, 279, 288, 289), (281, 280, 289, 290), (274, 427, 283), (282, 281, 290, 291), (275, 274, 283, 284), (276, 275, 284, 285), (290, 289, 298, 299), (283, 427, 292), (291, 290, 299, 300), (284, 283, 292, 293), (285, 284, 293, 294), (286, 285, 294, 295), (413, 386, 368), (288, 287, 296, 297), (289, 288, 297, 298), (295, 294, 303, 304), (413, 368, 422), (297, 296, 305, 306), (298, 297, 306, 307), (299, 298, 307, 308), (292, 427, 301), (300, 299, 308, 309), (293, 292, 301, 302), (294, 293, 302, 303), (308, 307, 316, 317), (301, 427, 310), (309, 308, 317, 318), (302, 301, 310, 311), (303, 302, 311, 312), (304, 303, 312, 313), (422, 368, 359), (306, 305, 314, 315), (307, 306, 315, 316), (422, 359, 432), (315, 314, 323, 324), (316, 315, 324, 325), (317, 316, 325, 326), (310, 427, 319), (318, 317, 326, 327), (311, 310, 319, 320), (312, 311, 320, 321), (313, 312, 321, 322), (327, 326, 335, 336), (320, 319, 328, 329), (321, 320, 329, 330), (322, 321, 330, 331), (350, 341, 359), (324, 323, 332, 333), (325, 324, 333, 334), (326, 325, 334, 335), (319, 427, 328), (333, 332, 341, 342), (334, 333, 342, 343), (335, 334, 343, 344), (328, 427, 337), (336, 335, 344, 345), (329, 328, 337, 338), (330, 329, 338, 339), (331, 330, 339, 340), (341, 432, 359), (338, 337, 346, 347), (339, 338, 347, 348), (340, 339, 348, 349), (441, 432, 341), (342, 341, 350, 351), (343, 342, 351, 352), (344, 343, 352, 353), (337, 427, 346), (345, 344, 353, 354), (351, 350, 359, 360), (352, 351, 360, 361), (353, 352, 361, 362), (346, 427, 355), (354, 353, 362, 363), (347, 346, 355, 356), (348, 347, 356, 357), (349, 348, 357, 358), (441, 341, 450), (357, 356, 365, 366), (358, 357, 366, 367), (450, 341, 332), (360, 359, 368, 369), (361, 360, 369, 370), (362, 361, 370, 371), (355, 427, 364), (363, 362, 371, 372), (356, 355, 364, 365), (370, 369, 378, 379), (371, 370, 379, 380), (364, 427, 373), (372, 371, 380, 381), (365, 364, 373, 374), (366, 365, 374, 375), (367, 366, 375, 376), (450, 332, 459), (369, 368, 377, 378), (375, 374, 383, 384), (376, 375, 384, 385), (323, 477, 332), (378, 377, 386, 387), (379, 378, 387, 388), (380, 379, 388, 389), (373, 427, 382), (381, 380, 389, 390), (374, 373, 382, 383), (388, 387, 396, 397), (389, 388, 397, 398), (382, 427, 391), (390, 389, 398, 399), (383, 382, 391, 392), (384, 383, 392, 393), (385, 384, 393, 394), (477, 459, 332), (387, 386, 395, 396), (394, 393, 402, 403), (486, 528, 504), (396, 395, 404, 405), (397, 396, 405, 406), (398, 397, 406, 407), (391, 427, 400), (399, 398, 407, 408), (392, 391, 400, 401), (393, 392, 401, 402), (407, 406, 415, 416), (400, 427, 409), (408, 407, 416, 417), (401, 400, 409, 410), (402, 401, 410, 411), (403, 402, 411, 412), (468, 459, 477), (405, 404, 413, 414), (406, 405, 414, 415), (477, 314, 486), (414, 413, 422, 423), (415, 414, 423, 424), (416, 415, 424, 425), (409, 427, 418), (417, 416, 425, 426), (410, 409, 418, 419), (411, 410, 419, 420), (412, 411, 420, 421), (418, 427, 428), (426, 425, 435, 436), (419, 418, 428, 429), (420, 419, 429, 430), (421, 420, 430, 431), (305, 528, 314), (423, 422, 432, 433), (424, 423, 433, 434), (425, 424, 434, 435), (314, 477, 323), (433, 432, 441, 442), (434, 433, 442, 443), (435, 434, 443, 444), (428, 427, 437), (436, 435, 444, 445), (429, 428, 437, 438), (430, 429, 438, 439), (431, 430, 439, 440), (445, 444, 453, 454), (438, 437, 446, 447), (439, 438, 447, 448), (440, 439, 448, 449), (296, 528, 305), (442, 441, 450, 451), (443, 442, 451, 452), (444, 443, 452, 453), (437, 427, 446), (451, 450, 459, 460), (452, 451, 460, 461), (453, 452, 461, 462), (446, 427, 455), (454, 453, 462, 463), (447, 446, 455, 456), (448, 447, 456, 457), (449, 448, 457, 458), (527, 259, 265), (456, 455, 464, 465), (457, 456, 465, 466), (458, 457, 466, 467), (287, 528, 296), (460, 459, 468, 469), (461, 460, 469, 470), (462, 461, 470, 471), (455, 427, 464), (463, 462, 471, 472), (469, 468, 477, 478), (470, 469, 478, 479), (471, 470, 479, 480), (464, 427, 473), (472, 471, 480, 481), (465, 464, 473, 474), (466, 465, 474, 475), (467, 466, 475, 476), (528, 486, 314), (475, 474, 483, 484), (476, 475, 484, 485), (287, 278, 528), (478, 477, 486, 487), (479, 478, 487, 488), (480, 479, 488, 489), (473, 427, 482), (481, 480, 489, 490), (474, 473, 482, 483), (488, 487, 496, 497), (390, 399, 381), (489, 488, 497, 498), (482, 427, 491), (490, 489, 498, 499), (483, 482, 491, 492), (484, 483, 492, 493), (485, 484, 493, 494), (495, 486, 504), (282, 291, 529), (487, 486, 495, 496), (381, 408, 372), (494, 493, 502, 503), (426, 436, 417), (522, 513, 504), (499, 508, 490), (496, 495, 504, 505), (490, 508, 517), (497, 496, 505, 506), (363, 372, 354), (498, 497, 506, 507), (491, 427, 500), (499, 498, 507, 508), (492, 491, 500, 501), (399, 408, 381), (493, 492, 501, 502), (372, 436, 354), (507, 506, 515, 516), (500, 427, 509), (508, 507, 516, 517), (501, 500, 509, 510), (436, 445, 354), (502, 501, 510, 511), (445, 345, 354), (503, 502, 511, 512), (445, 454, 345), (522, 504, 528), (454, 472, 345), (505, 504, 513, 514), (463, 472, 454), (506, 505, 514, 515), (512, 511, 520, 521), (472, 481, 318), (528, 272, 266), (481, 309, 318), (513, 522, 555, 550), (490, 517, 481), (523, 517, 554, 559), (517, 523, 481), (266, 272, 540, 535), (509, 427, 518), (272, 278, 545, 540), (510, 509, 518, 519), (327, 336, 472), (511, 510, 519, 520), (472, 318, 327), (529, 523, 559, 564), (518, 427, 524), (281, 282, 549, 548), (519, 518, 524, 525), (309, 481, 300), (520, 519, 525, 526), (291, 523, 529), (521, 520, 526, 527), (300, 481, 523), (528, 266, 260), (417, 436, 408), (522, 528, 560, 555), (436, 372, 408), (273, 267, 539, 544), (472, 336, 345), (529, 267, 273), (527, 265, 271), (528, 260, 530, 560), (280, 281, 548, 547), (529, 261, 267), (517, 516, 553, 554), (524, 427, 256), (260, 266, 535, 530), (525, 524, 256, 257), (523, 291, 300), (526, 525, 257, 258), (273, 282, 529), (527, 526, 258, 259), (271, 277, 527), (527, 304, 485), (521, 527, 512), (394, 403, 376), (527, 494, 512), (527, 295, 304), (431, 440, 340), (494, 503, 512), (494, 527, 485), (476, 485, 304), (476, 304, 313), (467, 476, 313), (467, 313, 322), (458, 467, 322), (458, 322, 331), (449, 458, 331), (449, 331, 340), (440, 449, 340), (376, 412, 421), (340, 349, 358), (431, 340, 358), (421, 431, 358), (367, 376, 358), (295, 527, 277), (376, 421, 358), (403, 412, 376), (385, 394, 376), (286, 295, 277), (554, 553, 588, 589), (553, 552, 587, 588), (548, 549, 584, 583), (552, 551, 586, 587), (535, 540, 575, 570), (550, 555, 590, 585), (547, 548, 583, 582), (551, 550, 585, 586), (560, 530, 565, 595), (546, 547, 582, 581), (530, 535, 570, 565), (540, 545, 580, 575), (545, 546, 581, 580), (549, 544, 579, 584), (555, 560, 595, 590), (544, 539, 574, 579), (559, 554, 589, 594), (564, 559, 594, 599), (534, 564, 599, 569), (539, 534, 569, 574), (538, 593, 596, 541), (541, 596, 597, 558), (558, 597, 598, 557), (598, 597, 596, 593), (599, 594, 614, 619), (569, 599, 619, 557), (574, 569, 557, 538), (589, 588, 608, 609), (588, 587, 607, 608), (583, 584, 604, 603), (587, 586, 606, 607), (570, 575, 537, 556), (585, 590, 610, 605), (582, 583, 603, 602), (586, 585, 605, 606), (595, 565, 563, 615), (581, 582, 602, 601), (565, 570, 556, 563), (575, 580, 600, 537), (580, 581, 601, 600), (584, 579, 531, 604), (590, 595, 615, 610), (579, 574, 538, 531), (594, 589, 609, 614), (557, 598, 593, 538), (592, 591, 578, 577), (561, 591, 592, 558), (542, 578, 591, 561), (541, 577, 578, 542), (558, 592, 577, 541), (576, 573, 572, 571), (562, 573, 576, 561), (543, 572, 573, 562), (542, 571, 572, 543), (561, 576, 571, 542), (568, 567, 566, 620), (563, 567, 568, 562), (556, 566, 567, 563), (543, 620, 566, 556), (562, 568, 620, 543), (621, 622, 623, 624), (556, 622, 621, 543), (537, 623, 622, 556), (536, 624, 623, 537), (543, 621, 624, 536), (625, 626, 627, 628), (543, 626, 625, 542), (536, 627, 626, 543), (533, 628, 627, 536), (542, 625, 628, 533), (629, 630, 631, 632), (542, 630, 629, 541), (533, 631, 630, 542), (532, 632, 631, 533), (541, 629, 632, 532), (633, 634, 635, 636), (541, 634, 633, 538), (532, 635, 634, 541), (531, 636, 635, 532), (538, 633, 636, 531), (637, 638, 639, 640), (536, 638, 637, 533), (601, 639, 638, 536), (602, 640, 639, 601), (533, 637, 640, 602), (641, 642, 643, 644), (533, 642, 641, 532), (602, 643, 642, 533), (603, 644, 643, 602), (532, 641, 644, 603), (645, 646, 647, 648), (532, 646, 645, 531), (603, 647, 646, 532), (604, 648, 647, 603), (531, 645, 648, 604), (649, 650, 651, 652), (537, 650, 649, 536), (600, 651, 650, 537), (601, 652, 651, 600), (536, 649, 652, 601), (653, 654, 655, 656), (605, 654, 653, 606), (610, 655, 654, 605), (611, 656, 655, 610), (606, 653, 656, 611), (657, 658, 659, 660), (606, 658, 657, 607), (611, 659, 658, 606), (612, 660, 659, 611), (607, 657, 660, 612), (661, 662, 663, 664), (607, 662, 661, 608), (612, 663, 662, 607), (613, 664, 663, 612), (608, 661, 664, 613), (665, 666, 667, 668), (608, 666, 665, 609), (613, 667, 666, 608), (614, 668, 667, 613), (609, 665, 668, 614), (669, 670, 671, 672), (612, 670, 669, 613), (617, 671, 670, 612), (618, 672, 671, 617), (613, 669, 672, 618), (673, 674, 675, 676), (613, 674, 673, 614), (618, 675, 674, 613), (619, 676, 675, 618), (614, 673, 676, 619), (677, 678, 679, 680), (610, 678, 677, 611), (615, 679, 678, 610), (616, 680, 679, 615), (611, 677, 680, 616), (681, 682, 683, 684), (611, 682, 681, 612), (616, 683, 682, 611), (617, 684, 683, 616), (612, 681, 684, 617), (685, 686, 687, 688), (615, 686, 685, 616), (563, 687, 686, 615), (562, 688, 687, 563), (616, 685, 688, 562), (689, 690, 691, 692), (616, 690, 689, 617), (562, 691, 690, 616), (561, 692, 691, 562), (617, 689, 692, 561), (693, 694, 695, 696), (617, 694, 693, 618), (561, 695, 694, 617), (558, 696, 695, 561), (618, 693, 696, 558), (697, 698, 699, 700), (618, 698, 697, 619), (558, 699, 698, 618), (557, 700, 699, 558), (619, 697, 700, 557), (702, 703, 704, 701), (736, 737, 769, 768), (701, 704, 705, 735), (744, 745, 777, 776), (735, 705, 706, 736), (752, 753, 785, 784), (736, 706, 707, 737), (760, 761, 793, 792), (737, 707, 708, 738), (741, 742, 774, 773), (738, 708, 709, 739), (749, 750, 782, 781), (739, 709, 710, 740), (757, 758, 790, 789), (740, 710, 711, 741), (738, 739, 771, 770), (741, 711, 712, 742), (746, 747, 779, 778), (742, 712, 713, 743), (754, 755, 787, 786), (743, 713, 714, 744), (762, 763, 795, 794), (744, 714, 715, 745), (735, 736, 768, 767), (745, 715, 716, 746), (743, 744, 776, 775), (746, 716, 717, 747), (751, 752, 784, 783), (747, 717, 718, 748), (759, 760, 792, 791), (748, 718, 719, 749), (740, 741, 773, 772), (749, 719, 720, 750), (748, 749, 781, 780), (750, 720, 721, 751), (756, 757, 789, 788), (751, 721, 722, 752), (764, 702, 765, 796), (752, 722, 723, 753), (737, 738, 770, 769), (753, 723, 724, 754), (745, 746, 778, 777), (754, 724, 725, 755), (753, 754, 786, 785), (755, 725, 726, 756), (761, 762, 794, 793), (756, 726, 727, 757), (742, 743, 775, 774), (757, 727, 728, 758), (750, 751, 783, 782), (758, 728, 729, 759), (758, 759, 791, 790), (759, 729, 730, 760), (739, 740, 772, 771), (760, 730, 731, 761), (701, 735, 767, 766), (761, 731, 732, 762), (747, 748, 780, 779), (762, 732, 733, 763), (704, 703, 734, 733, 732, 731, 730, 729, 728, 727, 726, 725, 724, 723, 722, 721, 720, 719, 718, 717, 716, 715, 714, 713, 712, 711, 710, 709, 708, 707, 706, 705), (755, 756, 788, 787), (763, 733, 734, 764), (763, 764, 796, 795), (764, 734, 703, 702), (702, 701, 766, 765)])
_uv = me_sphere_006.uv_layers.new(name='UVMap')
_uv.uv.foreach_set('vector', [0.0625, 0.5, 0.0625, 0.5356, 0.03125, 0.5356, 0.03125, 0.5, 0.03125, 0.5, 0.03125, 0.5356, 0.0, 0.5356, 0.0, 0.5, 0.125, 0.5, 0.125, 0.5356, 0.09375, 0.5356, 0.09375, 0.5, 0.1562, 0.5, 0.1562, 0.5356, 0.125, 0.5356, 0.125, 0.5, 0.1875, 0.5, 0.1875, 0.5356, 0.1562, 0.5356, 0.1562, 0.5, 0.2188, 0.5, 0.2188, 0.5356, 0.1875, 0.5356, 0.1875, 0.5, 0.25, 0.5, 0.25, 0.5356, 0.2188, 0.5356, 0.2188, 0.5, 0.2812, 0.5, 0.2812, 0.5356, 0.25, 0.5356, 0.25, 0.5, 0.3125, 0.5, 0.3125, 0.5356, 0.2812, 0.5356, 0.2812, 0.5, 0.3438, 0.5, 0.3438, 0.5356, 0.3125, 0.5356, 0.3125, 0.5, 0.375, 0.5, 0.375, 0.5356, 0.3438, 0.5356, 0.3438, 0.5, 0.4062, 0.5, 0.4062, 0.5356, 0.375, 0.5356, 0.375, 0.5, 0.4375, 0.5, 0.4375, 0.5356, 0.4062, 0.5356, 0.4062, 0.5, 0.4688, 0.5, 0.4688, 0.5356, 0.4375, 0.5356, 0.4375, 0.5, 0.5, 0.5, 0.5, 0.5356, 0.4688, 0.5356, 0.4688, 0.5, 0.5312, 0.5, 0.5312, 0.5356, 0.5, 0.5356, 0.5, 0.5, 0.5625, 0.5, 0.5625, 0.5356, 0.5312, 0.5356, 0.5312, 0.5, 0.5938, 0.5, 0.5938, 0.5356, 0.5625, 0.5356, 0.5625, 0.5, 0.625, 0.5, 0.625, 0.5356, 0.5938, 0.5356, 0.5938, 0.5, 0.6562, 0.5, 0.6562, 0.5356, 0.625, 0.5356, 0.625, 0.5, 0.6875, 0.5, 0.6875, 0.5356, 0.6562, 0.5356, 0.6562, 0.5, 0.7188, 0.5, 0.7188, 0.5356, 0.6875, 0.5356, 0.6875, 0.5, 0.75, 0.5, 0.75, 0.5356, 0.7188, 0.5356, 0.7188, 0.5, 0.7812, 0.5, 0.7812, 0.5356, 0.75, 0.5356, 0.75, 0.5, 0.8125, 0.5, 0.8125, 0.5356, 0.7812, 0.5356, 0.7812, 0.5, 0.8438, 0.5, 0.8438, 0.5356, 0.8125, 0.5356, 0.8125, 0.5, 0.875, 0.5, 0.875, 0.5356, 0.8438, 0.5356, 0.8438, 0.5, 0.9062, 0.5, 0.9062, 0.5356, 0.875, 0.5356, 0.875, 0.5, 0.9375, 0.5, 0.9375, 0.5356, 0.9062, 0.5356, 0.9062, 0.5, 0.9688, 0.5, 0.9688, 0.5356, 0.9375, 0.5356, 0.9375, 0.5, 0.09375, 0.5, 0.09375, 0.5356, 0.0625, 0.5356, 0.0625, 0.5, 1.0, 0.5, 1.0, 0.5356, 0.9688, 0.5356, 0.9688, 0.5, 0.614, 0.114, 0.59, 0.1431, 0.59, 0.1431, 0.614, 0.114, 0.0, 0.0, 0.0, 0.0, 0.0, 0.0, 0.0, 0.0, 0.0, 0.0, 0.0, 0.0, 0.0, 0.0, 0.0, 0.0, 0.0, 0.0, 0.0, 0.0, 0.0, 0.0, 0.0, 0.0, 0.0, 0.0, 0.0, 0.0, 0.0, 0.0, 0.0, 0.0, 0.0, 0.0, 0.0, 0.0, 0.0, 0.0, 0.0, 0.0, 0.0, 0.0, 0.0, 0.0, 0.0, 0.0, 0.0, 0.0, 0.0, 0.0, 0.0, 0.0, 0.0, 0.0, 0.0, 0.0, 0.0, 0.0, 0.0, 0.0, 0.0, 0.0, 0.0, 0.0, 0.0, 0.0, 0.0, 0.0, 0.0, 0.0, 0.0, 0.0, 0.0, 0.0, 0.0, 0.0, 0.0, 0.0, 0.0, 0.0, 0.0, 0.0, 0.0, 0.0, 0.0, 0.0, 0.0, 0.0, 0.0, 0.0, 0.0, 0.0, 0.0, 0.0, 0.0, 0.0, 0.0, 0.0, 0.0, 0.0, 0.0, 0.0, 0.0, 0.0, 0.0, 0.0, 0.0, 0.0, 0.0, 0.0, 0.0, 0.0, 0.0, 0.0, 0.0, 0.0, 0.0, 0.0, 0.0, 0.0, 0.0, 0.0, 0.0, 0.0, 0.0, 0.0, 0.0, 0.0, 0.0, 0.0, 0.0, 0.0, 0.0, 0.0, 0.0, 0.0, 0.0, 0.0, 0.0, 0.0, 0.0, 0.0, 0.0, 0.0, 0.0, 0.0, 0.0, 0.0, 0.0, 0.0, 0.0, 0.0, 0.0, 0.0, 0.0, 0.0, 0.0, 0.0, 0.0, 0.0, 0.0, 0.0, 0.0, 0.0, 0.0, 0.0, 0.0, 0.0, 0.0, 0.0, 0.0, 0.0, 0.0, 0.0, 0.0, 0.0, 0.0, 0.0, 0.0, 0.0, 0.9278, 0.1764, 0.9387, 0.2125, 0.9854, 0.2032, 0.9717, 0.1582, 0.9387, 0.2125, 0.9424, 0.25, 0.99, 0.25, 0.9854, 0.2032, 0.9424, 0.25, 0.9387, 0.2875, 0.9854, 0.2968, 0.99, 0.25, 0.9387, 0.2875, 0.9278, 0.3236, 0.9717, 0.3418, 0.9854, 0.2968, 0.9278, 0.3236, 0.91, 0.3569, 0.9496, 0.3833, 0.9717, 0.3418, 0.91, 0.3569, 0.886, 0.386, 0.9197, 0.4197, 0.9496, 0.3833, 0.886, 0.386, 0.8569, 0.41, 0.8833, 0.4496, 0.9197, 0.4197, 0.8569, 0.41, 0.8236, 0.4278, 0.8418, 0.4717, 0.8833, 0.4496, 0.8236, 0.4278, 0.7875, 0.4387, 0.7968, 0.4854, 0.8418, 0.4717, 0.7875, 0.4387, 0.75, 0.4424, 0.75, 0.49, 0.7968, 0.4854, 0.91, 0.1431, 0.9278, 0.1764, 0.9717, 0.1582, 0.9496, 0.1167, 0.886, 0.114, 0.91, 0.1431, 0.9496, 0.1167, 0.9197, 0.08029, 0.8569, 0.09003, 0.886, 0.114, 0.9197, 0.08029, 0.8833, 0.05045, 0.8236, 0.07225, 0.8569, 0.09003, 0.8833, 0.05045, 0.8418, 0.02827, 0.7875, 0.0613, 0.8236, 0.07225, 0.8418, 0.02827, 0.7968, 0.01461, 0.75, 0.0576, 0.7875, 0.0613, 0.7968, 0.01461, 0.75, 0.01, 0.7125, 0.0613, 0.75, 0.0576, 0.75, 0.01, 0.7032, 0.01461, 0.6764, 0.07225, 0.7125, 0.0613, 0.7032, 0.01461, 0.6582, 0.02827, 0.6431, 0.09003, 0.6764, 0.07225, 0.6582, 0.02827, 0.6167, 0.05045, 0.614, 0.114, 0.6431, 0.09003, 0.6167, 0.05045, 0.5803, 0.08029, 0.59, 0.1431, 0.614, 0.114, 0.5803, 0.08029, 0.5504, 0.1167, 0.5722, 0.1764, 0.59, 0.1431, 0.5504, 0.1167, 0.5283, 0.1582, 0.5613, 0.2125, 0.5722, 0.1764, 0.5283, 0.1582, 0.5146, 0.2032, 0.5576, 0.25, 0.5613, 0.2125, 0.5146, 0.2032, 0.51, 0.25, 0.5613, 0.2875, 0.5576, 0.25, 0.51, 0.25, 0.5146, 0.2968, 0.5722, 0.3236, 0.5613, 0.2875, 0.5146, 0.2968, 0.5283, 0.3418, 0.59, 0.3569, 0.5722, 0.3236, 0.5283, 0.3418, 0.5504, 0.3833, 0.614, 0.386, 0.59, 0.3569, 0.5504, 0.3833, 0.5803, 0.4197, 0.6431, 0.41, 0.614, 0.386, 0.5803, 0.4197, 0.6167, 0.4496, 0.6764, 0.4278, 0.6431, 0.41, 0.6167, 0.4496, 0.6582, 0.4717, 0.7125, 0.4387, 0.6764, 0.4278, 0.6582, 0.4717, 0.7032, 0.4854, 0.75, 0.4424, 0.7125, 0.4387, 0.7032, 0.4854, 0.75, 0.49, 0.6638, 0.2857, 0.6724, 0.3018, 0.6724, 0.3018, 0.6638, 0.2857, 0.8236, 0.4278, 0.8569, 0.41, 0.8569, 0.41, 0.8236, 0.4278, 0.59, 0.1431, 0.5722, 0.1764, 0.5722, 0.1764, 0.59, 0.1431, 0.7875, 0.4387, 0.8236, 0.4278, 0.8236, 0.4278, 0.7875, 0.4387, 0.5722, 0.1764, 0.5613, 0.2125, 0.5613, 0.2125, 0.5722, 0.1764, 0.75, 0.4424, 0.7875, 0.4387, 0.7875, 0.4387, 0.75, 0.4424, 0.5613, 0.2125, 0.5576, 0.25, 0.5576, 0.25, 0.5613, 0.2125, 0.9278, 0.1764, 0.91, 0.1431, 0.91, 0.1431, 0.9278, 0.1764, 0.5576, 0.25, 0.5613, 0.2875, 0.5613, 0.2875, 0.5576, 0.25, 0.91, 0.1431, 0.886, 0.114, 0.886, 0.114, 0.91, 0.1431, 0.5613, 0.2875, 0.5722, 0.3236, 0.5722, 0.3236, 0.5613, 0.2875, 0.886, 0.114, 0.8569, 0.09003, 0.8569, 0.09003, 0.886, 0.114, 0.5722, 0.3236, 0.59, 0.3569, 0.59, 0.3569, 0.5722, 0.3236, 0.8569, 0.09003, 0.8236, 0.07225, 0.8236, 0.07225, 0.8569, 0.09003, 0.9387, 0.2125, 0.9278, 0.1764, 0.9278, 0.1764, 0.9387, 0.2125, 0.59, 0.3569, 0.614, 0.386, 0.614, 0.386, 0.59, 0.3569, 0.8236, 0.07225, 0.7875, 0.0613, 0.7875, 0.0613, 0.8236, 0.07225, 0.9424, 0.25, 0.9387, 0.2125, 0.9387, 0.2125, 0.9424, 0.25, 0.614, 0.386, 0.6431, 0.41, 0.6431, 0.41, 0.614, 0.386, 0.7875, 0.0613, 0.75, 0.0576, 0.75, 0.0576, 0.7875, 0.0613, 0.9387, 0.2875, 0.9424, 0.25, 0.9424, 0.25, 0.9387, 0.2875, 0.6431, 0.41, 0.6764, 0.4278, 0.6764, 0.4278, 0.6431, 0.41, 0.75, 0.0576, 0.7125, 0.0613, 0.7125, 0.0613, 0.75, 0.0576, 0.9278, 0.3236, 0.9387, 0.2875, 0.9387, 0.2875, 0.9278, 0.3236, 0.6764, 0.4278, 0.7125, 0.4387, 0.7125, 0.4387, 0.6764, 0.4278, 0.7125, 0.0613, 0.6764, 0.07225, 0.6764, 0.07225, 0.7125, 0.0613, 0.91, 0.3569, 0.9278, 0.3236, 0.9278, 0.3236, 0.91, 0.3569, 0.7125, 0.4387, 0.75, 0.4424, 0.75, 0.4424, 0.7125, 0.4387, 0.6764, 0.07225, 0.6431, 0.09003, 0.6431, 0.09003, 0.6764, 0.07225, 0.886, 0.386, 0.91, 0.3569, 0.91, 0.3569, 0.886, 0.386, 0.6431, 0.09003, 0.614, 0.114, 0.614, 0.114, 0.6431, 0.09003, 0.8569, 0.41, 0.886, 0.386, 0.886, 0.386, 0.8569, 0.41, 0.8362, 0.2143, 0.8415, 0.2318, 0.9387, 0.2125, 0.9278, 0.1764, 0.8415, 0.2318, 0.8433, 0.25, 0.9424, 0.25, 0.9387, 0.2125, 0.8433, 0.25, 0.8415, 0.2682, 0.9387, 0.2875, 0.9424, 0.25, 0.8415, 0.2682, 0.8362, 0.2857, 0.9278, 0.3236, 0.9387, 0.2875, 0.8362, 0.2857, 0.8276, 0.3018, 0.91, 0.3569, 0.9278, 0.3236, 0.8276, 0.3018, 0.816, 0.316, 0.886, 0.386, 0.91, 0.3569, 0.816, 0.316, 0.8018, 0.3276, 0.8569, 0.41, 0.886, 0.386, 0.8018, 0.3276, 0.7857, 0.3362, 0.8236, 0.4278, 0.8569, 0.41, 0.7857, 0.3362, 0.7682, 0.3415, 0.7875, 0.4387, 0.8236, 0.4278, 0.7682, 0.3415, 0.75, 0.3433, 0.75, 0.4424, 0.7875, 0.4387, 0.8276, 0.1982, 0.8362, 0.2143, 0.9278, 0.1764, 0.91, 0.1431, 0.816, 0.184, 0.8276, 0.1982, 0.91, 0.1431, 0.886, 0.114, 0.8018, 0.1724, 0.816, 0.184, 0.886, 0.114, 0.8569, 0.09003, 0.7857, 0.1638, 0.8018, 0.1724, 0.8569, 0.09003, 0.8236, 0.07225, 0.7682, 0.1585, 0.7857, 0.1638, 0.8236, 0.07225, 0.7875, 0.0613, 0.75, 0.1567, 0.7682, 0.1585, 0.7875, 0.0613, 0.75, 0.0576, 0.7318, 0.1585, 0.75, 0.1567, 0.75, 0.0576, 0.7125, 0.0613, 0.7143, 0.1638, 0.7318, 0.1585, 0.7125, 0.0613, 0.6764, 0.07225, 0.6982, 0.1724, 0.7143, 0.1638, 0.6764, 0.07225, 0.6431, 0.09003, 0.684, 0.184, 0.6982, 0.1724, 0.6431, 0.09003, 0.614, 0.114, 0.6724, 0.1982, 0.684, 0.184, 0.614, 0.114, 0.59, 0.1431, 0.6638, 0.2143, 0.6724, 0.1982, 0.59, 0.1431, 0.5722, 0.1764, 0.6585, 0.2318, 0.6638, 0.2143, 0.5722, 0.1764, 0.5613, 0.2125, 0.6567, 0.25, 0.6585, 0.2318, 0.5613, 0.2125, 0.5576, 0.25, 0.6585, 0.2682, 0.6567, 0.25, 0.5576, 0.25, 0.5613, 0.2875, 0.6638, 0.2857, 0.6585, 0.2682, 0.5613, 0.2875, 0.5722, 0.3236, 0.6724, 0.3018, 0.6638, 0.2857, 0.5722, 0.3236, 0.59, 0.3569, 0.684, 0.316, 0.6724, 0.3018, 0.59, 0.3569, 0.614, 0.386, 0.6982, 0.3276, 0.684, 0.316, 0.614, 0.386, 0.6431, 0.41, 0.7143, 0.3362, 0.6982, 0.3276, 0.6431, 0.41, 0.6764, 0.4278, 0.7318, 0.3415, 0.7143, 0.3362, 0.6764, 0.4278, 0.7125, 0.4387, 0.75, 0.3433, 0.7318, 0.3415, 0.7125, 0.4387, 0.75, 0.4424, 0.75, 0.3433, 0.7682, 0.3415, 0.7857, 0.3362, 0.8018, 0.3276, 0.816, 0.316, 0.8276, 0.3018, 0.8362, 0.2857, 0.8415, 0.2682, 0.8433, 0.25, 0.8415, 0.2318, 0.8362, 0.2143, 0.8276, 0.1982, 0.816, 0.184, 0.8018, 0.1724, 0.7857, 0.1638, 0.7682, 0.1585, 0.75, 0.1567, 0.7318, 0.1585, 0.7143, 0.1638, 0.6982, 0.1724, 0.684, 0.184, 0.6724, 0.1982, 0.6638, 0.2143, 0.6585, 0.2318, 0.6567, 0.25, 0.6585, 0.2682, 0.6638, 0.2857, 0.6724, 0.3018, 0.684, 0.316, 0.6982, 0.3276, 0.7143, 0.3362, 0.7318, 0.3415, 0.8018, 0.1724, 0.7857, 0.1638, 0.7857, 0.1638, 0.8018, 0.1724, 0.8415, 0.2318, 0.8362, 0.2143, 0.8362, 0.2143, 0.8415, 0.2318, 0.6724, 0.3018, 0.684, 0.316, 0.684, 0.316, 0.6724, 0.3018, 0.7857, 0.1638, 0.7682, 0.1585, 0.7682, 0.1585, 0.7857, 0.1638, 0.8433, 0.25, 0.8415, 0.2318, 0.8415, 0.2318, 0.8433, 0.25, 0.684, 0.316, 0.6982, 0.3276, 0.6982, 0.3276, 0.684, 0.316, 0.7682, 0.1585, 0.75, 0.1567, 0.75, 0.1567, 0.7682, 0.1585, 0.8415, 0.2682, 0.8433, 0.25, 0.8433, 0.25, 0.8415, 0.2682, 0.6982, 0.3276, 0.7143, 0.3362, 0.7143, 0.3362, 0.6982, 0.3276, 0.75, 0.1567, 0.7318, 0.1585, 0.7318, 0.1585, 0.75, 0.1567, 0.8362, 0.2857, 0.8415, 0.2682, 0.8415, 0.2682, 0.8362, 0.2857, 0.7143, 0.3362, 0.7318, 0.3415, 0.7318, 0.3415, 0.7143, 0.3362, 0.7318, 0.1585, 0.7143, 0.1638, 0.7143, 0.1638, 0.7318, 0.1585, 0.8276, 0.3018, 0.8362, 0.2857, 0.8362, 0.2857, 0.8276, 0.3018, 0.7318, 0.3415, 0.75, 0.3433, 0.75, 0.3433, 0.7318, 0.3415, 0.7143, 0.1638, 0.6982, 0.1724, 0.6982, 0.1724, 0.7143, 0.1638, 0.816, 0.316, 0.8276, 0.3018, 0.8276, 0.3018, 0.816, 0.316, 0.6982, 0.1724, 0.684, 0.184, 0.684, 0.184, 0.6982, 0.1724, 0.8018, 0.3276, 0.816, 0.316, 0.816, 0.316, 0.8018, 0.3276, 0.684, 0.184, 0.6724, 0.1982, 0.6724, 0.1982, 0.684, 0.184, 0.7857, 0.3362, 0.8018, 0.3276, 0.8018, 0.3276, 0.7857, 0.3362, 0.6724, 0.1982, 0.6638, 0.2143, 0.6638, 0.2143, 0.6724, 0.1982, 0.7682, 0.3415, 0.7857, 0.3362, 0.7857, 0.3362, 0.7682, 0.3415, 0.6638, 0.2143, 0.6585, 0.2318, 0.6585, 0.2318, 0.6638, 0.2143, 0.75, 0.3433, 0.7682, 0.3415, 0.7682, 0.3415, 0.75, 0.3433, 0.6585, 0.2318, 0.6567, 0.25, 0.6567, 0.25, 0.6585, 0.2318, 0.8362, 0.2143, 0.8276, 0.1982, 0.8276, 0.1982, 0.8362, 0.2143, 0.6567, 0.25, 0.6585, 0.2682, 0.6585, 0.2682, 0.6567, 0.25, 0.8276, 0.1982, 0.816, 0.184, 0.816, 0.184, 0.8276, 0.1982, 0.6585, 0.2682, 0.6638, 0.2857, 0.6638, 0.2857, 0.6585, 0.2682, 0.816, 0.184, 0.8018, 0.1724, 0.8018, 0.1724, 0.816, 0.184, 0.0625, 0.5, 0.0625, 0.5356, 0.03125, 0.5356, 0.03125, 0.5, 0.03125, 0.5, 0.03125, 0.5356, 0.0, 0.5356, 0.0, 0.5, 0.125, 0.5, 0.125, 0.5356, 0.09375, 0.5356, 0.09375, 0.5, 0.1562, 0.5, 0.1562, 0.5356, 0.125, 0.5356, 0.125, 0.5, 0.1875, 0.5, 0.1875, 0.5356, 0.1562, 0.5356, 0.1562, 0.5, 0.2188, 0.5, 0.2188, 0.5356, 0.1875, 0.5356, 0.1875, 0.5, 0.25, 0.5, 0.25, 0.5356, 0.2188, 0.5356, 0.2188, 0.5, 0.2812, 0.5, 0.2812, 0.5356, 0.25, 0.5356, 0.25, 0.5, 0.3125, 0.5, 0.3125, 0.5356, 0.2812, 0.5356, 0.2812, 0.5, 0.3438, 0.5, 0.3438, 0.5356, 0.3125, 0.5356, 0.3125, 0.5, 0.375, 0.5, 0.375, 0.5356, 0.3438, 0.5356, 0.3438, 0.5, 0.4062, 0.5, 0.4062, 0.5356, 0.375, 0.5356, 0.375, 0.5, 0.4375, 0.5, 0.4375, 0.5356, 0.4062, 0.5356, 0.4062, 0.5, 0.4688, 0.5, 0.4688, 0.5356, 0.4375, 0.5356, 0.4375, 0.5, 0.5, 0.5, 0.5, 0.5356, 0.4688, 0.5356, 0.4688, 0.5, 0.5312, 0.5, 0.5312, 0.5356, 0.5, 0.5356, 0.5, 0.5, 0.5625, 0.5, 0.5625, 0.5356, 0.5312, 0.5356, 0.5312, 0.5, 0.5938, 0.5, 0.5938, 0.5356, 0.5625, 0.5356, 0.5625, 0.5, 0.625, 0.5, 0.625, 0.5356, 0.5938, 0.5356, 0.5938, 0.5, 0.6562, 0.5, 0.6562, 0.5356, 0.625, 0.5356, 0.625, 0.5, 0.6875, 0.5, 0.6875, 0.5356, 0.6562, 0.5356, 0.6562, 0.5, 0.7188, 0.5, 0.7188, 0.5356, 0.6875, 0.5356, 0.6875, 0.5, 0.75, 0.5, 0.75, 0.5356, 0.7188, 0.5356, 0.7188, 0.5, 0.7812, 0.5, 0.7812, 0.5356, 0.75, 0.5356, 0.75, 0.5, 0.8125, 0.5, 0.8125, 0.5356, 0.7812, 0.5356, 0.7812, 0.5, 0.8438, 0.5, 0.8438, 0.5356, 0.8125, 0.5356, 0.8125, 0.5, 0.875, 0.5, 0.875, 0.5356, 0.8438, 0.5356, 0.8438, 0.5, 0.9062, 0.5, 0.9062, 0.5356, 0.875, 0.5356, 0.875, 0.5, 0.9375, 0.5, 0.9375, 0.5356, 0.9062, 0.5356, 0.9062, 0.5, 0.9688, 0.5, 0.9688, 0.5356, 0.9375, 0.5356, 0.9375, 0.5, 0.09375, 0.5, 0.09375, 0.5356, 0.0625, 0.5356, 0.0625, 0.5, 1.0, 0.5, 1.0, 0.5356, 0.9688, 0.5356, 0.9688, 0.5, 0.75, 0.49, 0.7968, 0.4854, 0.8418, 0.4717, 0.8833, 0.4496, 0.9197, 0.4197, 0.9496, 0.3833, 0.9717, 0.3418, 0.9854, 0.2968, 0.99, 0.25, 0.9854, 0.2032, 0.9717, 0.1582, 0.9496, 0.1167, 0.9197, 0.08029, 0.8833, 0.05045, 0.8418, 0.02827, 0.7968, 0.01461, 0.75, 0.01, 0.7032, 0.01461, 0.6582, 0.02827, 0.6167, 0.05045, 0.5803, 0.08029, 0.5504, 0.1167, 0.5283, 0.1582, 0.5146, 0.2032, 0.51, 0.25, 0.5146, 0.2968, 0.5283, 0.3418, 0.5504, 0.3833, 0.5803, 0.4197, 0.6167, 0.4496, 0.6582, 0.4717, 0.7032, 0.4854, 0.0, 0.0, 0.0, 0.0, 0.0, 0.0, 0.0, 0.0, 0.0, 0.0, 0.0, 0.0, 0.0, 0.0, 0.0, 0.0, 0.0, 0.0, 0.0, 0.0, 0.0, 0.0, 0.0, 0.0, 0.0, 0.0, 0.0, 0.0, 0.0, 0.0, 0.0, 0.0, 0.0, 0.0, 0.0, 0.0, 0.0, 0.0, 0.0, 0.0, 0.0, 0.0, 0.0, 0.0, 0.0, 0.0, 0.0, 0.0, 0.0, 0.0, 0.0, 0.0, 0.0, 0.0, 0.0, 0.0, 0.0, 0.0, 0.0, 0.0, 0.0, 0.0, 0.0, 0.0, 0.0, 0.0, 0.0, 0.0, 0.0, 0.0, 0.0, 0.0, 0.0, 0.0, 0.0, 0.0, 0.0, 0.0, 0.0, 0.0, 0.0, 0.0, 0.0, 0.0, 0.0, 0.0, 0.0, 0.0, 0.0, 0.0, 0.0, 0.0, 0.0, 0.0, 0.0, 0.0, 0.0, 0.0, 0.0, 0.0, 0.0, 0.0, 0.0, 0.0, 0.0, 0.0, 0.0, 0.0, 0.0, 0.0, 0.0, 0.0, 0.0, 0.0, 0.0, 0.0, 0.0, 0.0, 0.0, 0.0, 0.0, 0.0, 0.0, 0.0, 0.0, 0.0, 0.0, 0.0, 0.0, 0.0, 0.0, 0.0, 0.0, 0.0, 0.0, 0.0, 0.0, 0.0, 0.0, 0.0, 0.0, 0.0, 0.0, 0.0, 0.0, 0.0, 0.0, 0.0, 0.0, 0.0, 0.0, 0.0, 0.0, 0.0, 0.0, 0.0, 0.0, 0.0, 0.0, 0.0, 0.0, 0.0, 0.0, 0.0, 0.0, 0.0, 0.0, 0.0, 0.0, 0.0, 0.0, 0.0, 0.0, 0.0, 0.0, 0.0, 0.0, 0.0, 0.0, 0.0, 0.75, 0.75, 0.75, 0.8125, 0.7188, 0.8125, 0.7188, 0.75, 0.0, 0.0, 0.0, 0.0, 0.0, 0.0, 0.75, 0.9375, 0.7344, 1.0, 0.7187, 0.9375, 0.75, 0.875, 0.75, 0.9375, 0.7187, 0.9375, 0.7188, 0.875, 0.75, 0.8125, 0.75, 0.875, 0.7188, 0.875, 0.7188, 0.8125, 0.7188, 0.8125, 0.7188, 0.875, 0.6875, 0.875, 0.6875, 0.8125, 0.7188, 0.75, 0.7188, 0.8125, 0.6875, 0.8125, 0.6875, 0.75, 0.0, 0.0, 0.0, 0.0, 0.0, 0.0, 0.8438, 0.5, 0.8438, 0.5625, 0.8438, 0.5625, 0.8438, 0.5, 0.6562, 0.625, 0.6562, 0.5625, 0.6562, 0.5625, 0.6562, 0.625, 0.0, 0.0, 0.0, 0.0, 0.0, 0.0, 0.0, 0.0, 0.7187, 0.9375, 0.7031, 1.0, 0.6875, 0.9375, 0.0, 0.0, 0.0, 0.0, 0.0, 0.0, 0.0, 0.0, 0.7188, 0.875, 0.7187, 0.9375, 0.6875, 0.9375, 0.6875, 0.875, 0.8438, 0.5625, 0.8438, 0.625, 0.8438, 0.625, 0.8438, 0.5625, 0.6562, 0.6875, 0.6562, 0.625, 0.6562, 0.625, 0.6562, 0.6875, 0.6875, 0.9375, 0.6719, 1.0, 0.6562, 0.9375, 0.0, 0.0, 0.0, 0.0, 0.0, 0.0, 0.0, 0.0, 0.6875, 0.875, 0.6875, 0.9375, 0.6562, 0.9375, 0.6562, 0.875, 0.6875, 0.8125, 0.6875, 0.875, 0.6562, 0.875, 0.6562, 0.8125, 0.6875, 0.75, 0.6875, 0.8125, 0.6562, 0.8125, 0.6562, 0.75, 0.0, 0.0, 0.0, 0.0, 0.0, 0.0, 0.8438, 0.625, 0.8438, 0.6875, 0.8438, 0.6875, 0.8438, 0.625, 0.6562, 0.75, 0.6562, 0.8125, 0.625, 0.8125, 0.625, 0.75, 0.0, 0.0, 0.0, 0.0, 0.0, 0.0, 0.6562, 0.625, 0.6562, 0.6875, 0.625, 0.6875, 0.625, 0.625, 0.6562, 0.5625, 0.6562, 0.625, 0.625, 0.625, 0.625, 0.5625, 0.6562, 0.5, 0.6562, 0.5625, 0.625, 0.5625, 0.625, 0.5, 0.6562, 0.9375, 0.6406, 1.0, 0.625, 0.9375, 0.6562, 0.4375, 0.6562, 0.5, 0.625, 0.5, 0.625, 0.4375, 0.6562, 0.875, 0.6562, 0.9375, 0.625, 0.9375, 0.625, 0.875, 0.6562, 0.8125, 0.6562, 0.875, 0.625, 0.875, 0.625, 0.8125, 0.625, 0.5, 0.625, 0.5625, 0.5937, 0.5625, 0.5937, 0.5, 0.625, 0.9375, 0.6094, 1.0, 0.5937, 0.9375, 0.625, 0.4375, 0.625, 0.5, 0.5937, 0.5, 0.5937, 0.4375, 0.625, 0.875, 0.625, 0.9375, 0.5937, 0.9375, 0.5937, 0.875, 0.625, 0.8125, 0.625, 0.875, 0.5937, 0.875, 0.5937, 0.8125, 0.625, 0.75, 0.625, 0.8125, 0.5937, 0.8125, 0.5937, 0.75, 0.0, 0.0, 0.0, 0.0, 0.0, 0.0, 0.625, 0.625, 0.625, 0.6875, 0.5937, 0.6875, 0.5937, 0.625, 0.625, 0.5625, 0.625, 0.625, 0.5937, 0.625, 0.5937, 0.5625, 0.5937, 0.75, 0.5937, 0.8125, 0.5625, 0.8125, 0.5625, 0.75, 0.0, 0.0, 0.0, 0.0, 0.0, 0.0, 0.5937, 0.625, 0.5937, 0.6875, 0.5625, 0.6875, 0.5625, 0.625, 0.5937, 0.5625, 0.5937, 0.625, 0.5625, 0.625, 0.5625, 0.5625, 0.5937, 0.5, 0.5937, 0.5625, 0.5625, 0.5625, 0.5625, 0.5, 0.5937, 0.9375, 0.5781, 1.0, 0.5625, 0.9375, 0.5937, 0.4375, 0.5937, 0.5, 0.5625, 0.5, 0.5625, 0.4375, 0.5937, 0.875, 0.5937, 0.9375, 0.5625, 0.9375, 0.5625, 0.875, 0.5937, 0.8125, 0.5937, 0.875, 0.5625, 0.875, 0.5625, 0.8125, 0.5625, 0.5, 0.5625, 0.5625, 0.5312, 0.5625, 0.5312, 0.5, 0.5625, 0.9375, 0.5469, 1.0, 0.5312, 0.9375, 0.5625, 0.4375, 0.5625, 0.5, 0.5312, 0.5, 0.5312, 0.4375, 0.5625, 0.875, 0.5625, 0.9375, 0.5312, 0.9375, 0.5312, 0.875, 0.5625, 0.8125, 0.5625, 0.875, 0.5312, 0.875, 0.5312, 0.8125, 0.5625, 0.75, 0.5625, 0.8125, 0.5312, 0.8125, 0.5312, 0.75, 0.0, 0.0, 0.0, 0.0, 0.0, 0.0, 0.5625, 0.625, 0.5625, 0.6875, 0.5312, 0.6875, 0.5312, 0.625, 0.5625, 0.5625, 0.5625, 0.625, 0.5312, 0.625, 0.5312, 0.5625, 0.0, 0.0, 0.0, 0.0, 0.0, 0.0, 0.5312, 0.625, 0.5312, 0.6875, 0.5, 0.6875, 0.5, 0.625, 0.5312, 0.5625, 0.5312, 0.625, 0.5, 0.625, 0.5, 0.5625, 0.5312, 0.5, 0.5312, 0.5625, 0.5, 0.5625, 0.5, 0.5, 0.5312, 0.9375, 0.5156, 1.0, 0.5, 0.9375, 0.5312, 0.4375, 0.5312, 0.5, 0.5, 0.5, 0.5, 0.4375, 0.5312, 0.875, 0.5312, 0.9375, 0.5, 0.9375, 0.5, 0.875, 0.5312, 0.8125, 0.5312, 0.875, 0.5, 0.875, 0.5, 0.8125, 0.5312, 0.75, 0.5312, 0.8125, 0.5, 0.8125, 0.5, 0.75, 0.5, 0.4375, 0.5, 0.5, 0.4687, 0.5, 0.4687, 0.4375, 0.5, 0.875, 0.5, 0.9375, 0.4687, 0.9375, 0.4687, 0.875, 0.5, 0.8125, 0.5, 0.875, 0.4687, 0.875, 0.4687, 0.8125, 0.5, 0.75, 0.5, 0.8125, 0.4687, 0.8125, 0.4687, 0.75, 0.0, 0.0, 0.0, 0.0, 0.0, 0.0, 0.5, 0.625, 0.5, 0.6875, 0.4687, 0.6875, 0.4687, 0.625, 0.5, 0.5625, 0.5, 0.625, 0.4687, 0.625, 0.4687, 0.5625, 0.5, 0.5, 0.5, 0.5625, 0.4687, 0.5625, 0.4687, 0.5, 0.5, 0.9375, 0.4844, 1.0, 0.4687, 0.9375, 0.4687, 0.625, 0.4687, 0.6875, 0.4375, 0.6875, 0.4375, 0.625, 0.4687, 0.5625, 0.4687, 0.625, 0.4375, 0.625, 0.4375, 0.5625, 0.4687, 0.5, 0.4687, 0.5625, 0.4375, 0.5625, 0.4375, 0.5, 0.4687, 0.9375, 0.4531, 1.0, 0.4375, 0.9375, 0.4687, 0.4375, 0.4687, 0.5, 0.4375, 0.5, 0.4375, 0.4375, 0.4687, 0.875, 0.4687, 0.9375, 0.4375, 0.9375, 0.4375, 0.875, 0.4687, 0.8125, 0.4687, 0.875, 0.4375, 0.875, 0.4375, 0.8125, 0.4687, 0.75, 0.4687, 0.8125, 0.4375, 0.8125, 0.4375, 0.75, 0.0, 0.0, 0.0, 0.0, 0.0, 0.0, 0.4375, 0.875, 0.4375, 0.9375, 0.4062, 0.9375, 0.4062, 0.875, 0.4375, 0.8125, 0.4375, 0.875, 0.4062, 0.875, 0.4062, 0.8125, 0.4375, 0.75, 0.4375, 0.8125, 0.4062, 0.8125, 0.4062, 0.75, 0.0, 0.0, 0.0, 0.0, 0.0, 0.0, 0.4375, 0.625, 0.4375, 0.6875, 0.4062, 0.6875, 0.4062, 0.625, 0.4375, 0.5625, 0.4375, 0.625, 0.4062, 0.625, 0.4062, 0.5625, 0.4375, 0.5, 0.4375, 0.5625, 0.4062, 0.5625, 0.4062, 0.5, 0.4375, 0.9375, 0.4219, 1.0, 0.4062, 0.9375, 0.4375, 0.4375, 0.4375, 0.5, 0.4062, 0.5, 0.4062, 0.4375, 0.4062, 0.625, 0.4062, 0.6875, 0.375, 0.6875, 0.375, 0.625, 0.4062, 0.5625, 0.4062, 0.625, 0.375, 0.625, 0.375, 0.5625, 0.4062, 0.5, 0.4062, 0.5625, 0.375, 0.5625, 0.375, 0.5, 0.4062, 0.9375, 0.3906, 1.0, 0.375, 0.9375, 0.4062, 0.4375, 0.4062, 0.5, 0.375, 0.5, 0.375, 0.4375, 0.4062, 0.875, 0.4062, 0.9375, 0.375, 0.9375, 0.375, 0.875, 0.4062, 0.8125, 0.4062, 0.875, 0.375, 0.875, 0.375, 0.8125, 0.4062, 0.75, 0.4062, 0.8125, 0.375, 0.8125, 0.375, 0.75, 0.0, 0.0, 0.0, 0.0, 0.0, 0.0, 0.375, 0.8125, 0.375, 0.875, 0.3437, 0.875, 0.3437, 0.8125, 0.375, 0.75, 0.375, 0.8125, 0.3437, 0.8125, 0.3437, 0.75, 0.0, 0.0, 0.0, 0.0, 0.0, 0.0, 0.375, 0.625, 0.375, 0.6875, 0.3437, 0.6875, 0.3437, 0.625, 0.375, 0.5625, 0.375, 0.625, 0.3437, 0.625, 0.3437, 0.5625, 0.375, 0.5, 0.375, 0.5625, 0.3437, 0.5625, 0.3437, 0.5, 0.375, 0.9375, 0.3594, 1.0, 0.3437, 0.9375, 0.375, 0.4375, 0.375, 0.5, 0.3437, 0.5, 0.3437, 0.4375, 0.375, 0.875, 0.375, 0.9375, 0.3437, 0.9375, 0.3437, 0.875, 0.3437, 0.5625, 0.3437, 0.625, 0.3125, 0.625, 0.3125, 0.5625, 0.3437, 0.5, 0.3437, 0.5625, 0.3125, 0.5625, 0.3125, 0.5, 0.3437, 0.9375, 0.3281, 1.0, 0.3125, 0.9375, 0.3437, 0.4375, 0.3437, 0.5, 0.3125, 0.5, 0.3125, 0.4375, 0.3437, 0.875, 0.3437, 0.9375, 0.3125, 0.9375, 0.3125, 0.875, 0.3437, 0.8125, 0.3437, 0.875, 0.3125, 0.875, 0.3125, 0.8125, 0.3437, 0.75, 0.3437, 0.8125, 0.3125, 0.8125, 0.3125, 0.75, 0.0, 0.0, 0.0, 0.0, 0.0, 0.0, 0.3437, 0.625, 0.3437, 0.6875, 0.3125, 0.6875, 0.3125, 0.625, 0.3125, 0.8125, 0.3125, 0.875, 0.2812, 0.875, 0.2812, 0.8125, 0.3125, 0.75, 0.3125, 0.8125, 0.2812, 0.8125, 0.2812, 0.75, 0.0, 0.0, 0.0, 0.0, 0.0, 0.0, 0.3125, 0.625, 0.3125, 0.6875, 0.2812, 0.6875, 0.2812, 0.625, 0.3125, 0.5625, 0.3125, 0.625, 0.2812, 0.625, 0.2812, 0.5625, 0.3125, 0.5, 0.3125, 0.5625, 0.2812, 0.5625, 0.2812, 0.5, 0.3125, 0.9375, 0.2969, 1.0, 0.2812, 0.9375, 0.3125, 0.4375, 0.3125, 0.5, 0.2812, 0.5, 0.2812, 0.4375, 0.3125, 0.875, 0.3125, 0.9375, 0.2812, 0.9375, 0.2812, 0.875, 0.2812, 0.5625, 0.2812, 0.625, 0.25, 0.625, 0.25, 0.5625, 0.2812, 0.5, 0.2812, 0.5625, 0.25, 0.5625, 0.25, 0.5, 0.2812, 0.9375, 0.2656, 1.0, 0.25, 0.9375, 0.2812, 0.4375, 0.2812, 0.5, 0.25, 0.5, 0.25, 0.4375, 0.2812, 0.875, 0.2812, 0.9375, 0.25, 0.9375, 0.25, 0.875, 0.2812, 0.8125, 0.2812, 0.875, 0.25, 0.875, 0.25, 0.8125, 0.2812, 0.75, 0.2812, 0.8125, 0.25, 0.8125, 0.25, 0.75, 0.0, 0.0, 0.0, 0.0, 0.0, 0.0, 0.2812, 0.625, 0.2812, 0.6875, 0.25, 0.6875, 0.25, 0.625, 0.25, 0.75, 0.25, 0.8125, 0.2188, 0.8125, 0.2187, 0.75, 0.0, 0.0, 0.0, 0.0, 0.0, 0.0, 0.25, 0.625, 0.25, 0.6875, 0.2187, 0.6875, 0.2188, 0.625, 0.25, 0.5625, 0.25, 0.625, 0.2188, 0.625, 0.2187, 0.5625, 0.25, 0.5, 0.25, 0.5625, 0.2187, 0.5625, 0.2187, 0.5, 0.25, 0.9375, 0.2344, 1.0, 0.2188, 0.9375, 0.25, 0.4375, 0.25, 0.5, 0.2187, 0.5, 0.2187, 0.4375, 0.25, 0.875, 0.25, 0.9375, 0.2188, 0.9375, 0.2188, 0.875, 0.25, 0.8125, 0.25, 0.875, 0.2188, 0.875, 0.2188, 0.8125, 0.2187, 0.5, 0.2187, 0.5625, 0.1875, 0.5625, 0.1875, 0.5, 0.2188, 0.9375, 0.2031, 1.0, 0.1875, 0.9375, 0.2187, 0.4375, 0.2187, 0.5, 0.1875, 0.5, 0.1875, 0.4375, 0.2188, 0.875, 0.2188, 0.9375, 0.1875, 0.9375, 0.1875, 0.875, 0.2188, 0.8125, 0.2188, 0.875, 0.1875, 0.875, 0.1875, 0.8125, 0.2187, 0.75, 0.2188, 0.8125, 0.1875, 0.8125, 0.1875, 0.75, 0.0, 0.0, 0.0, 0.0, 0.0, 0.0, 0.2188, 0.625, 0.2187, 0.6875, 0.1875, 0.6875, 0.1875, 0.625, 0.2187, 0.5625, 0.2188, 0.625, 0.1875, 0.625, 0.1875, 0.5625, 0.0, 0.0, 0.0, 0.0, 0.0, 0.0, 0.1875, 0.625, 0.1875, 0.6875, 0.1562, 0.6875, 0.1563, 0.625, 0.1875, 0.5625, 0.1875, 0.625, 0.1563, 0.625, 0.1562, 0.5625, 0.1875, 0.5, 0.1875, 0.5625, 0.1562, 0.5625, 0.1562, 0.5, 0.1875, 0.9375, 0.1719, 1.0, 0.1563, 0.9375, 0.1875, 0.4375, 0.1875, 0.5, 0.1562, 0.5, 0.1562, 0.4375, 0.1875, 0.875, 0.1875, 0.9375, 0.1563, 0.9375, 0.1563, 0.875, 0.1875, 0.8125, 0.1875, 0.875, 0.1563, 0.875, 0.1563, 0.8125, 0.1875, 0.75, 0.1875, 0.8125, 0.1563, 0.8125, 0.1563, 0.75, 0.1563, 0.9375, 0.1406, 1.0, 0.125, 0.9375, 0.1562, 0.4375, 0.1562, 0.5, 0.125, 0.5, 0.125, 0.4375, 0.1563, 0.875, 0.1563, 0.9375, 0.125, 0.9375, 0.125, 0.875, 0.1563, 0.8125, 0.1563, 0.875, 0.125, 0.875, 0.125, 0.8125, 0.1563, 0.75, 0.1563, 0.8125, 0.125, 0.8125, 0.125, 0.75, 0.0, 0.0, 0.0, 0.0, 0.0, 0.0, 0.1563, 0.625, 0.1562, 0.6875, 0.125, 0.6875, 0.125, 0.625, 0.1562, 0.5625, 0.1563, 0.625, 0.125, 0.625, 0.125, 0.5625, 0.1562, 0.5, 0.1562, 0.5625, 0.125, 0.5625, 0.125, 0.5, 0.0, 0.0, 0.0, 0.0, 0.0, 0.0, 0.125, 0.625, 0.125, 0.6875, 0.09375, 0.6875, 0.09375, 0.625, 0.125, 0.5625, 0.125, 0.625, 0.09375, 0.625, 0.09375, 0.5625, 0.125, 0.5, 0.125, 0.5625, 0.09375, 0.5625, 0.09375, 0.5, 0.125, 0.9375, 0.1094, 1.0, 0.09375, 0.9375, 0.125, 0.4375, 0.125, 0.5, 0.09375, 0.5, 0.09375, 0.4375, 0.125, 0.875, 0.125, 0.9375, 0.09375, 0.9375, 0.09375, 0.875, 0.125, 0.8125, 0.125, 0.875, 0.09375, 0.875, 0.09375, 0.8125, 0.125, 0.75, 0.125, 0.8125, 0.09375, 0.8125, 0.09375, 0.75, 0.09375, 0.4375, 0.09375, 0.5, 0.0625, 0.5, 0.0625, 0.4375, 0.09375, 0.875, 0.09375, 0.9375, 0.0625, 0.9375, 0.0625, 0.875, 0.09375, 0.8125, 0.09375, 0.875, 0.0625, 0.875, 0.0625, 0.8125, 0.09375, 0.75, 0.09375, 0.8125, 0.0625, 0.8125, 0.0625, 0.75, 0.0, 0.0, 0.0, 0.0, 0.0, 0.0, 0.09375, 0.625, 0.09375, 0.6875, 0.0625, 0.6875, 0.0625, 0.625, 0.09375, 0.5625, 0.09375, 0.625, 0.0625, 0.625, 0.0625, 0.5625, 0.09375, 0.5, 0.09375, 0.5625, 0.0625, 0.5625, 0.0625, 0.5, 0.09375, 0.9375, 0.07813, 1.0, 0.0625, 0.9375, 0.0625, 0.625, 0.0625, 0.6875, 0.03125, 0.6875, 0.03125, 0.625, 0.0625, 0.5625, 0.0625, 0.625, 0.03125, 0.625, 0.03125, 0.5625, 0.0625, 0.5, 0.0625, 0.5625, 0.03125, 0.5625, 0.03125, 0.5, 0.0625, 0.9375, 0.04688, 1.0, 0.03125, 0.9375, 0.0625, 0.4375, 0.0625, 0.5, 0.03125, 0.5, 0.03125, 0.4375, 0.0625, 0.875, 0.0625, 0.9375, 0.03125, 0.9375, 0.03125, 0.875, 0.0625, 0.8125, 0.0625, 0.875, 0.03125, 0.875, 0.03125, 0.8125, 0.0625, 0.75, 0.0625, 0.8125, 0.03125, 0.8125, 0.03125, 0.75, 0.0, 0.0, 0.0, 0.0, 0.0, 0.0, 0.03125, 0.875, 0.03125, 0.9375, 2.384e-07, 0.9375, 8.941e-08, 0.875, 0.03125, 0.8125, 0.03125, 0.875, 8.941e-08, 0.875, 5.96e-08, 0.8125, 0.03125, 0.75, 0.03125, 0.8125, 5.96e-08, 0.8125, 0.0, 0.75, 0.0, 0.0, 0.0, 0.0, 0.0, 0.0, 0.03125, 0.625, 0.03125, 0.6875, 0.0, 0.6875, 5.96e-08, 0.625, 0.03125, 0.5625, 0.03125, 0.625, 5.96e-08, 0.625, 0.0, 0.5625, 0.03125, 0.5, 0.03125, 0.5625, 0.0, 0.5625, 0.0, 0.5, 0.03125, 0.9375, 0.01563, 1.0, 2.384e-07, 0.9375, 0.03125, 0.4375, 0.03125, 0.5, 0.0, 0.5, 0.0, 0.4375, 1.0, 0.625, 1.0, 0.6875, 0.9688, 0.6875, 0.9688, 0.625, 1.0, 0.5625, 1.0, 0.625, 0.9688, 0.625, 0.9688, 0.5625, 1.0, 0.5, 1.0, 0.5625, 0.9688, 0.5625, 0.9688, 0.5, 1.0, 0.9375, 0.9844, 1.0, 0.9688, 0.9375, 1.0, 0.4375, 1.0, 0.5, 0.9688, 0.5, 0.9688, 0.4375, 1.0, 0.875, 1.0, 0.9375, 0.9688, 0.9375, 0.9688, 0.875, 1.0, 0.8125, 1.0, 0.875, 0.9688, 0.875, 0.9688, 0.8125, 1.0, 0.75, 1.0, 0.8125, 0.9688, 0.8125, 0.9688, 0.75, 0.0, 0.0, 0.0, 0.0, 0.0, 0.0, 0.9688, 0.8125, 0.9688, 0.875, 0.9375, 0.875, 0.9375, 0.8125, 0.9688, 0.75, 0.9688, 0.8125, 0.9375, 0.8125, 0.9375, 0.75, 0.0, 0.0, 0.0, 0.0, 0.0, 0.0, 0.9688, 0.625, 0.9688, 0.6875, 0.9375, 0.6875, 0.9375, 0.625, 0.9688, 0.5625, 0.9688, 0.625, 0.9375, 0.625, 0.9375, 0.5625, 0.9688, 0.5, 0.9688, 0.5625, 0.9375, 0.5625, 0.9375, 0.5, 0.9688, 0.9375, 0.9531, 1.0, 0.9375, 0.9375, 0.9688, 0.4375, 0.9688, 0.5, 0.9375, 0.5, 0.9375, 0.4375, 0.9688, 0.875, 0.9688, 0.9375, 0.9375, 0.9375, 0.9375, 0.875, 0.9375, 0.5625, 0.9375, 0.625, 0.9062, 0.625, 0.9062, 0.5625, 0.0, 0.0, 0.0, 0.0, 0.0, 0.0, 0.9375, 0.5, 0.9375, 0.5625, 0.9062, 0.5625, 0.9062, 0.5, 0.9375, 0.9375, 0.9219, 1.0, 0.9063, 0.9375, 0.9375, 0.4375, 0.9375, 0.5, 0.9062, 0.5, 0.9062, 0.4375, 0.9375, 0.875, 0.9375, 0.9375, 0.9063, 0.9375, 0.9063, 0.875, 0.9375, 0.8125, 0.9375, 0.875, 0.9063, 0.875, 0.9062, 0.8125, 0.9375, 0.75, 0.9375, 0.8125, 0.9062, 0.8125, 0.9062, 0.75, 0.0, 0.0, 0.0, 0.0, 0.0, 0.0, 0.0, 0.0, 0.0, 0.0, 0.0, 0.0, 0.9375, 0.625, 0.9375, 0.6875, 0.9062, 0.6875, 0.9062, 0.625, 0.0, 0.0, 0.0, 0.0, 0.0, 0.0, 0.9062, 0.75, 0.9062, 0.8125, 0.875, 0.8125, 0.875, 0.75, 0.0, 0.0, 0.0, 0.0, 0.0, 0.0, 0.0, 0.0, 0.0, 0.0, 0.0, 0.0, 0.0, 0.0, 0.0, 0.0, 0.0, 0.0, 0.9062, 0.625, 0.9062, 0.6875, 0.875, 0.6875, 0.875, 0.625, 0.0, 0.0, 0.0, 0.0, 0.0, 0.0, 0.9062, 0.5625, 0.9062, 0.625, 0.875, 0.625, 0.875, 0.5625, 0.0, 0.0, 0.0, 0.0, 0.0, 0.0, 0.9062, 0.5, 0.9062, 0.5625, 0.875, 0.5625, 0.875, 0.5, 0.9063, 0.9375, 0.8906, 1.0, 0.875, 0.9375, 0.9062, 0.4375, 0.9062, 0.5, 0.875, 0.5, 0.875, 0.4375, 0.9063, 0.875, 0.9063, 0.9375, 0.875, 0.9375, 0.875, 0.875, 0.0, 0.0, 0.0, 0.0, 0.0, 0.0, 0.9062, 0.8125, 0.9063, 0.875, 0.875, 0.875, 0.875, 0.8125, 0.0, 0.0, 0.0, 0.0, 0.0, 0.0, 0.875, 0.5, 0.875, 0.5625, 0.8438, 0.5625, 0.8438, 0.5, 0.875, 0.9375, 0.8594, 1.0, 0.8438, 0.9375, 0.875, 0.4375, 0.875, 0.5, 0.8438, 0.5, 0.8438, 0.4375, 0.875, 0.875, 0.875, 0.9375, 0.8438, 0.9375, 0.8438, 0.875, 0.0, 0.0, 0.0, 0.0, 0.0, 0.0, 0.875, 0.8125, 0.875, 0.875, 0.8438, 0.875, 0.8438, 0.8125, 0.0, 0.0, 0.0, 0.0, 0.0, 0.0, 0.875, 0.75, 0.875, 0.8125, 0.8438, 0.8125, 0.8438, 0.75, 0.0, 0.0, 0.0, 0.0, 0.0, 0.0, 0.0, 0.0, 0.0, 0.0, 0.0, 0.0, 0.0, 0.0, 0.0, 0.0, 0.0, 0.0, 0.875, 0.625, 0.875, 0.6875, 0.8438, 0.6875, 0.8438, 0.625, 0.0, 0.0, 0.0, 0.0, 0.0, 0.0, 0.875, 0.5625, 0.875, 0.625, 0.8438, 0.625, 0.8438, 0.5625, 0.8438, 0.75, 0.8438, 0.8125, 0.8125, 0.8125, 0.8125, 0.75, 0.0, 0.0, 0.0, 0.0, 0.0, 0.0, 0.0, 0.0, 0.0, 0.0, 0.0, 0.0, 0.0, 0.0, 0.0, 0.0, 0.0, 0.0, 0.0, 0.0, 0.0, 0.0, 0.0, 0.0, 0.0, 0.0, 0.0, 0.0, 0.0, 0.0, 0.0, 0.0, 0.0, 0.0, 0.0, 0.0, 0.0, 0.0, 0.0, 0.0, 0.0, 0.0, 0.0, 0.0, 0.0, 0.0, 0.0, 0.0, 0.0, 0.0, 0.0, 0.0, 0.0, 0.0, 0.8438, 0.9375, 0.8281, 1.0, 0.8125, 0.9375, 0.0, 0.0, 0.0, 0.0, 0.0, 0.0, 0.0, 0.0, 0.8438, 0.875, 0.8438, 0.9375, 0.8125, 0.9375, 0.8125, 0.875, 0.0, 0.0, 0.0, 0.0, 0.0, 0.0, 0.8438, 0.8125, 0.8438, 0.875, 0.8125, 0.875, 0.8125, 0.8125, 0.0, 0.0, 0.0, 0.0, 0.0, 0.0, 0.0, 0.0, 0.0, 0.0, 0.0, 0.0, 0.0, 0.0, 0.8125, 0.9375, 0.7969, 1.0, 0.7812, 0.9375, 0.6562, 0.5, 0.6562, 0.4375, 0.6562, 0.4375, 0.6562, 0.5, 0.8125, 0.875, 0.8125, 0.9375, 0.7812, 0.9375, 0.7812, 0.875, 0.0, 0.0, 0.0, 0.0, 0.0, 0.0, 0.8125, 0.8125, 0.8125, 0.875, 0.7812, 0.875, 0.7812, 0.8125, 0.0, 0.0, 0.0, 0.0, 0.0, 0.0, 0.8125, 0.75, 0.8125, 0.8125, 0.7812, 0.8125, 0.7812, 0.75, 0.0, 0.0, 0.0, 0.0, 0.0, 0.0, 0.0, 0.0, 0.0, 0.0, 0.0, 0.0, 0.0, 0.0, 0.0, 0.0, 0.0, 0.0, 0.0, 0.0, 0.0, 0.0, 0.0, 0.0, 0.0, 0.0, 0.0, 0.0, 0.0, 0.0, 0.0, 0.0, 0.0, 0.0, 0.0, 0.0, 0.0, 0.0, 0.0, 0.0, 0.0, 0.0, 0.0, 0.0, 0.0, 0.0, 0.0, 0.0, 0.0, 0.0, 0.0, 0.0, 0.0, 0.0, 0.0, 0.0, 0.0, 0.0, 0.0, 0.0, 0.0, 0.0, 0.0, 0.0, 0.0, 0.0, 0.6562, 0.5625, 0.6562, 0.5, 0.6562, 0.5, 0.6562, 0.5625, 0.0, 0.0, 0.0, 0.0, 0.0, 0.0, 0.8438, 0.4375, 0.8438, 0.5, 0.8438, 0.5, 0.8438, 0.4375, 0.7812, 0.9375, 0.7656, 1.0, 0.75, 0.9375, 0.0, 0.0, 0.0, 0.0, 0.0, 0.0, 0.0, 0.0, 0.7812, 0.875, 0.7812, 0.9375, 0.75, 0.9375, 0.75, 0.875, 0.0, 0.0, 0.0, 0.0, 0.0, 0.0, 0.7812, 0.8125, 0.7812, 0.875, 0.75, 0.875, 0.75, 0.8125, 0.0, 0.0, 0.0, 0.0, 0.0, 0.0, 0.7812, 0.75, 0.7812, 0.8125, 0.75, 0.8125, 0.75, 0.75, 0.0, 0.0, 0.0, 0.0, 0.0, 0.0, 0.0, 0.0, 0.0, 0.0, 0.0, 0.0, 0.0, 0.0, 0.0, 0.0, 0.0, 0.0, 0.0, 0.0, 0.0, 0.0, 0.0, 0.0, 0.0, 0.0, 0.0, 0.0, 0.0, 0.0, 0.0, 0.0, 0.0, 0.0, 0.0, 0.0, 0.0, 0.0, 0.0, 0.0, 0.0, 0.0, 0.0, 0.0, 0.0, 0.0, 0.0, 0.0, 0.0, 0.0, 0.0, 0.0, 0.0, 0.0, 0.0, 0.0, 0.0, 0.0, 0.0, 0.0, 0.0, 0.0, 0.0, 0.0, 0.0, 0.0, 0.0, 0.0, 0.0, 0.0, 0.0, 0.0, 0.0, 0.0, 0.0, 0.0, 0.0, 0.0, 0.0, 0.0, 0.0, 0.0, 0.0, 0.0, 0.0, 0.0, 0.0, 0.0, 0.0, 0.0, 0.0, 0.0, 0.0, 0.0, 0.0, 0.0, 0.0, 0.0, 0.0, 0.0, 0.0, 0.0, 0.0, 0.0, 0.0, 0.0, 0.0, 0.0, 0.0, 0.0, 0.0, 0.0, 0.0, 0.0, 0.0, 0.0, 0.0, 0.0, 0.0, 0.0, 0.0, 0.0, 0.0, 0.0, 0.0, 0.0, 0.0, 0.0, 0.0, 0.0, 0.0, 0.0, 0.0, 0.0, 0.0, 0.0, 0.0, 0.0, 0.0, 0.0, 0.0, 0.0, 0.0, 0.0, 0.0, 0.0, 0.0, 0.0, 0.0, 0.0, 0.0, 0.0, 0.0, 0.0, 0.0, 0.0, 0.0, 0.0, 0.0, 0.0, 0.0, 0.0, 0.0, 0.0, 0.0, 0.0, 0.0, 0.0, 0.8438, 0.4375, 0.8438, 0.5, 0.8438, 0.5, 0.8438, 0.4375, 0.8438, 0.5, 0.8438, 0.5625, 0.8438, 0.5625, 0.8438, 0.5, 0.6562, 0.5, 0.6562, 0.4375, 0.6562, 0.4375, 0.6562, 0.5, 0.8438, 0.5625, 0.8438, 0.625, 0.8438, 0.625, 0.8438, 0.5625, 0.0, 0.0, 0.0, 0.0, 0.0, 0.0, 0.0, 0.0, 0.0, 0.0, 0.0, 0.0, 0.0, 0.0, 0.0, 0.0, 0.6562, 0.5625, 0.6562, 0.5, 0.6562, 0.5, 0.6562, 0.5625, 0.8438, 0.625, 0.8438, 0.6875, 0.8438, 0.6875, 0.8438, 0.625, 0.0, 0.0, 0.0, 0.0, 0.0, 0.0, 0.0, 0.0, 0.6562, 0.625, 0.6562, 0.5625, 0.6562, 0.5625, 0.6562, 0.625, 0.0, 0.0, 0.0, 0.0, 0.0, 0.0, 0.0, 0.0, 0.0, 0.0, 0.0, 0.0, 0.0, 0.0, 0.0, 0.0, 0.6562, 0.6875, 0.6562, 0.625, 0.6562, 0.625, 0.6562, 0.6875, 0.0, 0.0, 0.0, 0.0, 0.0, 0.0, 0.0, 0.0, 0.0, 0.0, 0.0, 0.0, 0.0, 0.0, 0.0, 0.0, 0.0, 0.0, 0.0, 0.0, 0.0, 0.0, 0.0, 0.0, 0.0, 0.0, 0.0, 0.0, 0.0, 0.0, 0.0, 0.0, 0.0, 0.0, 0.0, 0.0, 0.0, 0.0, 0.0, 0.0, 0.0, 0.0, 0.0, 0.0, 0.0, 0.0, 0.0, 0.0, 0.0, 0.0, 0.0, 0.0, 0.0, 0.0, 0.0, 0.0, 0.7188, 0.4375, 0.7188, 0.4375, 0.7188, 0.5, 0.7188, 0.5, 0.7188, 0.5, 0.7188, 0.5, 0.75, 0.5, 0.75, 0.5, 0.75, 0.5, 0.75, 0.5, 0.75, 0.4375, 0.75, 0.4375, 0.75, 0.4375, 0.75, 0.5, 0.7188, 0.5, 0.7188, 0.4375, 0.0, 0.0, 0.0, 0.0, 0.0, 0.0, 0.0, 0.0, 0.0, 0.0, 0.0, 0.0, 0.0, 0.0, 0.0, 0.0, 0.0, 0.0, 0.0, 0.0, 0.0, 0.0, 0.0, 0.0, 0.8438, 0.4375, 0.8438, 0.5, 0.8438, 0.5, 0.8438, 0.4375, 0.8438, 0.5, 0.8438, 0.5625, 0.8438, 0.5625, 0.8438, 0.5, 0.6562, 0.5, 0.6562, 0.4375, 0.6562, 0.4375, 0.6562, 0.5, 0.8438, 0.5625, 0.8438, 0.625, 0.8438, 0.625, 0.8438, 0.5625, 0.0, 0.0, 0.0, 0.0, 0.0, 0.0, 0.0, 0.0, 0.0, 0.0, 0.0, 0.0, 0.0, 0.0, 0.0, 0.0, 0.6562, 0.5625, 0.6562, 0.5, 0.6562, 0.5, 0.6562, 0.5625, 0.8438, 0.625, 0.8438, 0.6875, 0.8438, 0.6875, 0.8438, 0.625, 0.0, 0.0, 0.0, 0.0, 0.0, 0.0, 0.0, 0.0, 0.6562, 0.625, 0.6562, 0.5625, 0.6562, 0.5625, 0.6562, 0.625, 0.0, 0.0, 0.0, 0.0, 0.0, 0.0, 0.0, 0.0, 0.0, 0.0, 0.0, 0.0, 0.0, 0.0, 0.0, 0.0, 0.6562, 0.6875, 0.6562, 0.625, 0.6562, 0.625, 0.6562, 0.6875, 0.0, 0.0, 0.0, 0.0, 0.0, 0.0, 0.0, 0.0, 0.0, 0.0, 0.0, 0.0, 0.0, 0.0, 0.0, 0.0, 0.0, 0.0, 0.0, 0.0, 0.0, 0.0, 0.0, 0.0, 0.0, 0.0, 0.0, 0.0, 0.0, 0.0, 0.0, 0.0, 0.75, 0.4375, 0.75, 0.4375, 0.7188, 0.4375, 0.7188, 0.4375, 0.75, 0.5, 0.75, 0.5625, 0.7188, 0.5625, 0.7188, 0.5, 0.75, 0.5625, 0.75, 0.5625, 0.75, 0.5, 0.75, 0.5, 0.7188, 0.5625, 0.7188, 0.5625, 0.75, 0.5625, 0.75, 0.5625, 0.7188, 0.5, 0.7188, 0.5, 0.7188, 0.5625, 0.7188, 0.5625, 0.75, 0.5, 0.75, 0.5, 0.7188, 0.5, 0.7188, 0.5, 0.75, 0.5625, 0.75, 0.625, 0.7188, 0.625, 0.7188, 0.5625, 0.75, 0.625, 0.75, 0.625, 0.75, 0.5625, 0.75, 0.5625, 0.7188, 0.625, 0.7188, 0.625, 0.75, 0.625, 0.75, 0.625, 0.7188, 0.5625, 0.7188, 0.5625, 0.7188, 0.625, 0.7188, 0.625, 0.75, 0.5625, 0.75, 0.5625, 0.7188, 0.5625, 0.7188, 0.5625, 0.75, 0.625, 0.75, 0.6875, 0.7188, 0.6875, 0.7188, 0.625, 0.75, 0.6875, 0.75, 0.6875, 0.75, 0.625, 0.75, 0.625, 0.7188, 0.6875, 0.7188, 0.6875, 0.75, 0.6875, 0.75, 0.6875, 0.7188, 0.625, 0.7188, 0.625, 0.7188, 0.6875, 0.7188, 0.6875, 0.75, 0.625, 0.75, 0.625, 0.7188, 0.625, 0.7188, 0.625, 0.7188, 0.625, 0.7188, 0.6875, 0.6875, 0.6875, 0.6875, 0.625, 0.7188, 0.6875, 0.7188, 0.6875, 0.7188, 0.625, 0.7188, 0.625, 0.6875, 0.6875, 0.6875, 0.6875, 0.7188, 0.6875, 0.7188, 0.6875, 0.6875, 0.625, 0.6875, 0.625, 0.6875, 0.6875, 0.6875, 0.6875, 0.7188, 0.625, 0.7188, 0.625, 0.6875, 0.625, 0.6875, 0.625, 0.7188, 0.5625, 0.7188, 0.625, 0.6875, 0.625, 0.6875, 0.5625, 0.7188, 0.625, 0.7188, 0.625, 0.7188, 0.5625, 0.7188, 0.5625, 0.6875, 0.625, 0.6875, 0.625, 0.7188, 0.625, 0.7188, 0.625, 0.6875, 0.5625, 0.6875, 0.5625, 0.6875, 0.625, 0.6875, 0.625, 0.7188, 0.5625, 0.7188, 0.5625, 0.6875, 0.5625, 0.6875, 0.5625, 0.7188, 0.5, 0.7188, 0.5625, 0.6875, 0.5625, 0.6875, 0.5, 0.7188, 0.5625, 0.7188, 0.5625, 0.7188, 0.5, 0.7188, 0.5, 0.6875, 0.5625, 0.6875, 0.5625, 0.7188, 0.5625, 0.7188, 0.5625, 0.6875, 0.5, 0.6875, 0.5, 0.6875, 0.5625, 0.6875, 0.5625, 0.7188, 0.5, 0.7188, 0.5, 0.6875, 0.5, 0.6875, 0.5, 0.7188, 0.4375, 0.7188, 0.5, 0.6875, 0.5, 0.6875, 0.4375, 0.7188, 0.5, 0.7188, 0.5, 0.7188, 0.4375, 0.7188, 0.4375, 0.6875, 0.5, 0.6875, 0.5, 0.7188, 0.5, 0.7188, 0.5, 0.6875, 0.4375, 0.6875, 0.4375, 0.6875, 0.5, 0.6875, 0.5, 0.7188, 0.4375, 0.7188, 0.4375, 0.6875, 0.4375, 0.6875, 0.4375, 0.6875, 0.5625, 0.6875, 0.625, 0.6562, 0.625, 0.6562, 0.5625, 0.6875, 0.625, 0.6875, 0.625, 0.6875, 0.5625, 0.6875, 0.5625, 0.6562, 0.625, 0.6562, 0.625, 0.6875, 0.625, 0.6875, 0.625, 0.6562, 0.5625, 0.6562, 0.5625, 0.6562, 0.625, 0.6562, 0.625, 0.6875, 0.5625, 0.6875, 0.5625, 0.6562, 0.5625, 0.6562, 0.5625, 0.6875, 0.5, 0.6875, 0.5625, 0.6562, 0.5625, 0.6562, 0.5, 0.6875, 0.5625, 0.6875, 0.5625, 0.6875, 0.5, 0.6875, 0.5, 0.6562, 0.5625, 0.6562, 0.5625, 0.6875, 0.5625, 0.6875, 0.5625, 0.6562, 0.5, 0.6562, 0.5, 0.6562, 0.5625, 0.6562, 0.5625, 0.6875, 0.5, 0.6875, 0.5, 0.6562, 0.5, 0.6562, 0.5, 0.6875, 0.4375, 0.6875, 0.5, 0.6562, 0.5, 0.6562, 0.4375, 0.6875, 0.5, 0.6875, 0.5, 0.6875, 0.4375, 0.6875, 0.4375, 0.6562, 0.5, 0.6562, 0.5, 0.6875, 0.5, 0.6875, 0.5, 0.6562, 0.4375, 0.6562, 0.4375, 0.6562, 0.5, 0.6562, 0.5, 0.6875, 0.4375, 0.6875, 0.4375, 0.6562, 0.4375, 0.6562, 0.4375, 0.6875, 0.625, 0.6875, 0.6875, 0.6562, 0.6875, 0.6562, 0.625, 0.6875, 0.6875, 0.6875, 0.6875, 0.6875, 0.625, 0.6875, 0.625, 0.6562, 0.6875, 0.6562, 0.6875, 0.6875, 0.6875, 0.6875, 0.6875, 0.6562, 0.625, 0.6562, 0.625, 0.6562, 0.6875, 0.6562, 0.6875, 0.6875, 0.625, 0.6875, 0.625, 0.6562, 0.625, 0.6562, 0.625, 0.8438, 0.625, 0.8438, 0.6875, 0.8125, 0.6875, 0.8125, 0.625, 0.8438, 0.6875, 0.8438, 0.6875, 0.8438, 0.625, 0.8438, 0.625, 0.8125, 0.6875, 0.8125, 0.6875, 0.8438, 0.6875, 0.8438, 0.6875, 0.8125, 0.625, 0.8125, 0.625, 0.8125, 0.6875, 0.8125, 0.6875, 0.8438, 0.625, 0.8438, 0.625, 0.8125, 0.625, 0.8125, 0.625, 0.8438, 0.5625, 0.8438, 0.625, 0.8125, 0.625, 0.8125, 0.5625, 0.8438, 0.625, 0.8438, 0.625, 0.8438, 0.5625, 0.8438, 0.5625, 0.8125, 0.625, 0.8125, 0.625, 0.8438, 0.625, 0.8438, 0.625, 0.8125, 0.5625, 0.8125, 0.5625, 0.8125, 0.625, 0.8125, 0.625, 0.8438, 0.5625, 0.8438, 0.5625, 0.8125, 0.5625, 0.8125, 0.5625, 0.8438, 0.5, 0.8438, 0.5625, 0.8125, 0.5625, 0.8125, 0.5, 0.8438, 0.5625, 0.8438, 0.5625, 0.8438, 0.5, 0.8438, 0.5, 0.8125, 0.5625, 0.8125, 0.5625, 0.8438, 0.5625, 0.8438, 0.5625, 0.8125, 0.5, 0.8125, 0.5, 0.8125, 0.5625, 0.8125, 0.5625, 0.8438, 0.5, 0.8438, 0.5, 0.8125, 0.5, 0.8125, 0.5, 0.8438, 0.4375, 0.8438, 0.5, 0.8125, 0.5, 0.8125, 0.4375, 0.8438, 0.5, 0.8438, 0.5, 0.8438, 0.4375, 0.8438, 0.4375, 0.8125, 0.5, 0.8125, 0.5, 0.8438, 0.5, 0.8438, 0.5, 0.8125, 0.4375, 0.8125, 0.4375, 0.8125, 0.5, 0.8125, 0.5, 0.8438, 0.4375, 0.8438, 0.4375, 0.8125, 0.4375, 0.8125, 0.4375, 0.8125, 0.5, 0.8125, 0.5625, 0.7812, 0.5625, 0.7812, 0.5, 0.8125, 0.5625, 0.8125, 0.5625, 0.8125, 0.5, 0.8125, 0.5, 0.7812, 0.5625, 0.7812, 0.5625, 0.8125, 0.5625, 0.8125, 0.5625, 0.7812, 0.5, 0.7812, 0.5, 0.7812, 0.5625, 0.7812, 0.5625, 0.8125, 0.5, 0.8125, 0.5, 0.7812, 0.5, 0.7812, 0.5, 0.8125, 0.4375, 0.8125, 0.5, 0.7812, 0.5, 0.7812, 0.4375, 0.8125, 0.5, 0.8125, 0.5, 0.8125, 0.4375, 0.8125, 0.4375, 0.7812, 0.5, 0.7812, 0.5, 0.8125, 0.5, 0.8125, 0.5, 0.7812, 0.4375, 0.7812, 0.4375, 0.7812, 0.5, 0.7812, 0.5, 0.8125, 0.4375, 0.8125, 0.4375, 0.7812, 0.4375, 0.7812, 0.4375, 0.8125, 0.625, 0.8125, 0.6875, 0.7812, 0.6875, 0.7812, 0.625, 0.8125, 0.6875, 0.8125, 0.6875, 0.8125, 0.625, 0.8125, 0.625, 0.7812, 0.6875, 0.7812, 0.6875, 0.8125, 0.6875, 0.8125, 0.6875, 0.7812, 0.625, 0.7812, 0.625, 0.7812, 0.6875, 0.7812, 0.6875, 0.8125, 0.625, 0.8125, 0.625, 0.7812, 0.625, 0.7812, 0.625, 0.8125, 0.5625, 0.8125, 0.625, 0.7812, 0.625, 0.7812, 0.5625, 0.8125, 0.625, 0.8125, 0.625, 0.8125, 0.5625, 0.8125, 0.5625, 0.7812, 0.625, 0.7812, 0.625, 0.8125, 0.625, 0.8125, 0.625, 0.7812, 0.5625, 0.7812, 0.5625, 0.7812, 0.625, 0.7812, 0.625, 0.8125, 0.5625, 0.8125, 0.5625, 0.7812, 0.5625, 0.7812, 0.5625, 0.7812, 0.625, 0.7812, 0.6875, 0.75, 0.6875, 0.75, 0.625, 0.7812, 0.6875, 0.7812, 0.6875, 0.7812, 0.625, 0.7812, 0.625, 0.75, 0.6875, 0.75, 0.6875, 0.7812, 0.6875, 0.7812, 0.6875, 0.75, 0.625, 0.75, 0.625, 0.75, 0.6875, 0.75, 0.6875, 0.7812, 0.625, 0.7812, 0.625, 0.75, 0.625, 0.75, 0.625, 0.7812, 0.5625, 0.7812, 0.625, 0.75, 0.625, 0.75, 0.5625, 0.7812, 0.625, 0.7812, 0.625, 0.7812, 0.5625, 0.7812, 0.5625, 0.75, 0.625, 0.75, 0.625, 0.7812, 0.625, 0.7812, 0.625, 0.75, 0.5625, 0.75, 0.5625, 0.75, 0.625, 0.75, 0.625, 0.7812, 0.5625, 0.7812, 0.5625, 0.75, 0.5625, 0.75, 0.5625, 0.7812, 0.5, 0.7812, 0.5625, 0.75, 0.5625, 0.75, 0.5, 0.7812, 0.5625, 0.7812, 0.5625, 0.7812, 0.5, 0.7812, 0.5, 0.75, 0.5625, 0.75, 0.5625, 0.7812, 0.5625, 0.7812, 0.5625, 0.75, 0.5, 0.75, 0.5, 0.75, 0.5625, 0.75, 0.5625, 0.7812, 0.5, 0.7812, 0.5, 0.75, 0.5, 0.75, 0.5, 0.7812, 0.4375, 0.7812, 0.5, 0.75, 0.5, 0.75, 0.4375, 0.7812, 0.5, 0.7812, 0.5, 0.7812, 0.4375, 0.7812, 0.4375, 0.75, 0.5, 0.75, 0.5, 0.7812, 0.5, 0.7812, 0.5, 0.75, 0.4375, 0.75, 0.4375, 0.75, 0.5, 0.75, 0.5, 0.7812, 0.4375, 0.7812, 0.4375, 0.75, 0.4375, 0.75, 0.4375, 1.0, 0.5356, 1.0, 1.0, 0.9688, 1.0, 0.9688, 0.5356, 0.9062, 0.5356, 0.875, 0.5356, 0.875, 0.5356, 0.9062, 0.5356, 0.9688, 0.5356, 0.9688, 1.0, 0.9375, 1.0, 0.9375, 0.5356, 0.6562, 0.5356, 0.625, 0.5356, 0.625, 0.5356, 0.6562, 0.5356, 0.9375, 0.5356, 0.9375, 1.0, 0.9062, 1.0, 0.9062, 0.5356, 0.4062, 0.5356, 0.375, 0.5356, 0.375, 0.5356, 0.4062, 0.5356, 0.9062, 0.5356, 0.9062, 1.0, 0.875, 1.0, 0.875, 0.5356, 0.1562, 0.5356, 0.125, 0.5356, 0.125, 0.5356, 0.1562, 0.5356, 0.875, 0.5356, 0.875, 1.0, 0.8438, 1.0, 0.8438, 0.5356, 0.75, 0.5356, 0.7188, 0.5356, 0.7188, 0.5356, 0.75, 0.5356, 0.8438, 0.5356, 0.8438, 1.0, 0.8125, 1.0, 0.8125, 0.5356, 0.5, 0.5356, 0.4688, 0.5356, 0.4688, 0.5356, 0.5, 0.5356, 0.8125, 0.5356, 0.8125, 1.0, 0.7812, 1.0, 0.7812, 0.5356, 0.25, 0.5356, 0.2188, 0.5356, 0.2188, 0.5356, 0.25, 0.5356, 0.7812, 0.5356, 0.7812, 1.0, 0.75, 1.0, 0.75, 0.5356, 0.8438, 0.5356, 0.8125, 0.5356, 0.8125, 0.5356, 0.8438, 0.5356, 0.75, 0.5356, 0.75, 1.0, 0.7188, 1.0, 0.7188, 0.5356, 0.5938, 0.5356, 0.5625, 0.5356, 0.5625, 0.5356, 0.5938, 0.5356, 0.7188, 0.5356, 0.7188, 1.0, 0.6875, 1.0, 0.6875, 0.5356, 0.3438, 0.5356, 0.3125, 0.5356, 0.3125, 0.5356, 0.3438, 0.5356, 0.6875, 0.5356, 0.6875, 1.0, 0.6562, 1.0, 0.6562, 0.5356, 0.09375, 0.5356, 0.0625, 0.5356, 0.0625, 0.5356, 0.09375, 0.5356, 0.6562, 0.5356, 0.6562, 1.0, 0.625, 1.0, 0.625, 0.5356, 0.9375, 0.5356, 0.9062, 0.5356, 0.9062, 0.5356, 0.9375, 0.5356, 0.625, 0.5356, 0.625, 1.0, 0.5938, 1.0, 0.5938, 0.5356, 0.6875, 0.5356, 0.6562, 0.5356, 0.6562, 0.5356, 0.6875, 0.5356, 0.5938, 0.5356, 0.5938, 1.0, 0.5625, 1.0, 0.5625, 0.5356, 0.4375, 0.5356, 0.4062, 0.5356, 0.4062, 0.5356, 0.4375, 0.5356, 0.5625, 0.5356, 0.5625, 1.0, 0.5312, 1.0, 0.5312, 0.5356, 0.1875, 0.5356, 0.1562, 0.5356, 0.1562, 0.5356, 0.1875, 0.5356, 0.5312, 0.5356, 0.5312, 1.0, 0.5, 1.0, 0.5, 0.5356, 0.7812, 0.5356, 0.75, 0.5356, 0.75, 0.5356, 0.7812, 0.5356, 0.5, 0.5356, 0.5, 1.0, 0.4688, 1.0, 0.4688, 0.5356, 0.5312, 0.5356, 0.5, 0.5356, 0.5, 0.5356, 0.5312, 0.5356, 0.4688, 0.5356, 0.4688, 1.0, 0.4375, 1.0, 0.4375, 0.5356, 0.2812, 0.5356, 0.25, 0.5356, 0.25, 0.5356, 0.2812, 0.5356, 0.4375, 0.5356, 0.4375, 1.0, 0.4062, 1.0, 0.4062, 0.5356, 0.03125, 0.5356, 0.0, 0.5356, 0.0, 0.5356, 0.03125, 0.5356, 0.4062, 0.5356, 0.4062, 1.0, 0.375, 1.0, 0.375, 0.5356, 0.875, 0.5356, 0.8438, 0.5356, 0.8438, 0.5356, 0.875, 0.5356, 0.375, 0.5356, 0.375, 1.0, 0.3438, 1.0, 0.3438, 0.5356, 0.625, 0.5356, 0.5938, 0.5356, 0.5938, 0.5356, 0.625, 0.5356, 0.3438, 0.5356, 0.3438, 1.0, 0.3125, 1.0, 0.3125, 0.5356, 0.375, 0.5356, 0.3438, 0.5356, 0.3438, 0.5356, 0.375, 0.5356, 0.3125, 0.5356, 0.3125, 1.0, 0.2812, 1.0, 0.2812, 0.5356, 0.125, 0.5356, 0.09375, 0.5356, 0.09375, 0.5356, 0.125, 0.5356, 0.2812, 0.5356, 0.2812, 1.0, 0.25, 1.0, 0.25, 0.5356, 0.7188, 0.5356, 0.6875, 0.5356, 0.6875, 0.5356, 0.7188, 0.5356, 0.25, 0.5356, 0.25, 1.0, 0.2188, 1.0, 0.2188, 0.5356, 0.4688, 0.5356, 0.4375, 0.5356, 0.4375, 0.5356, 0.4688, 0.5356, 0.2188, 0.5356, 0.2188, 1.0, 0.1875, 1.0, 0.1875, 0.5356, 0.2188, 0.5356, 0.1875, 0.5356, 0.1875, 0.5356, 0.2188, 0.5356, 0.1875, 0.5356, 0.1875, 1.0, 0.1562, 1.0, 0.1562, 0.5356, 0.8125, 0.5356, 0.7812, 0.5356, 0.7812, 0.5356, 0.8125, 0.5356, 0.1562, 0.5356, 0.1562, 1.0, 0.125, 1.0, 0.125, 0.5356, 0.9688, 0.5356, 0.9375, 0.5356, 0.9375, 0.5356, 0.9688, 0.5356, 0.125, 0.5356, 0.125, 1.0, 0.09375, 1.0, 0.09375, 0.5356, 0.5625, 0.5356, 0.5312, 0.5356, 0.5312, 0.5356, 0.5625, 0.5356, 0.09375, 0.5356, 0.09375, 1.0, 0.0625, 1.0, 0.0625, 0.5356, 0.2968, 0.4854, 0.25, 0.49, 0.2032, 0.4854, 0.1582, 0.4717, 0.1167, 0.4496, 0.08029, 0.4197, 0.05045, 0.3833, 0.02827, 0.3418, 0.01461, 0.2968, 0.01, 0.25, 0.01461, 0.2032, 0.02827, 0.1582, 0.05045, 0.1167, 0.08029, 0.08029, 0.1167, 0.05045, 0.1582, 0.02827, 0.2032, 0.01461, 0.25, 0.01, 0.2968, 0.01461, 0.3418, 0.02827, 0.3833, 0.05045, 0.4197, 0.08029, 0.4496, 0.1167, 0.4717, 0.1582, 0.4854, 0.2032, 0.49, 0.25, 0.4854, 0.2968, 0.4717, 0.3418, 0.4496, 0.3833, 0.4197, 0.4197, 0.3833, 0.4496, 0.3418, 0.4717, 0.3125, 0.5356, 0.2812, 0.5356, 0.2812, 0.5356, 0.3125, 0.5356, 0.0625, 0.5356, 0.0625, 1.0, 0.03125, 1.0, 0.03125, 0.5356, 0.0625, 0.5356, 0.03125, 0.5356, 0.03125, 0.5356, 0.0625, 0.5356, 0.03125, 0.5356, 0.03125, 1.0, 0.0, 1.0, 0.0, 0.5356, 1.0, 0.5356, 0.9688, 0.5356, 0.9688, 0.5356, 1.0, 0.5356])
me_sphere_006.use_remesh_preserve_volume = False
me_sphere_006.use_remesh_preserve_attributes = False
me_sphere_006.use_mirror_vertex_groups = False
me_sphere_006.update()

# ---- objects
ob_turret_with_a_gun = bpy.data.objects.new('Turret with a Gun', me_sphere_006)

# ---- transforms, parenting, visibility, modifiers, constraints
ob_turret_with_a_gun.location = (-0.009766, -2.123, 0.5617)
ob_turret_with_a_gun.rotation_euler = (0.0, -0.0, 3.142)
ob_turret_with_a_gun.scale = (1.993, 1.993, 1.993)
ob_turret_with_a_gun.lineart.crease_threshold = 0.0

# ---- collection membership
col_turret_with_a_gun.objects.link(ob_turret_with_a_gun)

# ---- scene / render settings (as saved in the file)
scene.frame_start = 1; scene.frame_end = 250; scene.frame_set(65)
scene.render.engine = 'CYCLES'
scene.cycles.use_denoising = False
scene.cycles.samples = 128
scene.cycles.sampling_pattern = 'TABULATED_SOBOL'
scene.cycles.use_adaptive_sampling = False
scene.cycles.use_light_tree = False
scene.view_settings.view_transform = 'Filmic'
bpy.context.view_layer.update()

# ---- added for rendering (the .blend has no active camera and no usable light): camera, sun
cam_auto = bpy.data.cameras.new('AutoCamera')
cam_auto.lens = 50.0
cam_auto.sensor_width = 36.0
cam_auto.clip_end = 1000.0
ob_auto_camera = bpy.data.objects.new('AutoCamera', cam_auto)
scene.collection.objects.link(ob_auto_camera)
ob_auto_camera.location = (6.30221, -9.54076, 5.65296)
ob_auto_camera.rotation_euler = (1.09748, -7.21219e-08, 0.694738)
scene.camera = ob_auto_camera
light_auto_sun = bpy.data.lights.new('AutoSun', 'SUN')
light_auto_sun.energy = 3.0
light_auto_sun.angle = 0.0523599
ob_auto_sun = bpy.data.objects.new('AutoSun', light_auto_sun)
scene.collection.objects.link(ob_auto_sun)
ob_auto_sun.rotation_euler = (0.872665, 0.174533, 0.523599)
bpy.context.view_layer.update()
